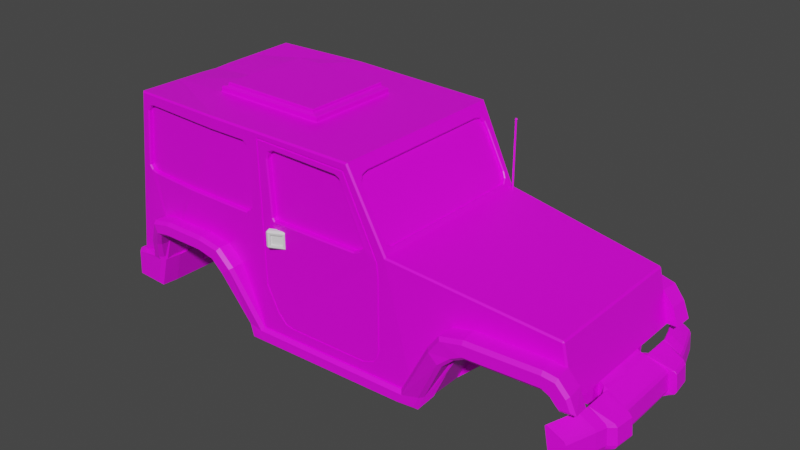 # Source: JeepModel.blend  (saved by Blender 2.91.10; exported with 4.5.12 LTS)
import bpy
from mathutils import Matrix  # noqa: F401  (used for matrix-valued properties, if any)

bpy.ops.wm.read_factory_settings(use_empty=True)
scene = bpy.context.scene
scene.name = 'Scene'

# ---- collections
col_collection = bpy.data.collections.new('Collection'); scene.collection.children.link(col_collection)

# ---- images (referenced by path relative to the original .blend; pixels are not part of the script)
import os
ASSET_DIR = os.environ.get("B2B_ASSET_DIR", "")  # directory of the original .blend (textures are referenced by path, not embedded)
HERE = os.path.dirname(os.path.abspath(__file__))  # packed textures are extracted next to this script under _unpacked/

def load_image(name, relpath, width, height, colorspace="sRGB"):
    """Load a texture the original file referenced (path relative to the .blend, or extracted next to this script)."""
    p = next((c for c in (os.path.join(HERE, relpath), os.path.join(ASSET_DIR, relpath)) if relpath and os.path.exists(c)), "")
    if p:
        img = bpy.data.images.load(p, check_existing=True)
        img.name = name
    else:  # same state as the original file: an image datablock whose file is absent (Cycles renders it pink)
        img = bpy.data.images.new(name, width, height)
        img.source = "FILE"
        img.filepath = "//" + (relpath or name)
    img.colorspace_settings.name = colorspace
    return img
img_green_team_png = load_image('green_team.png', 'green_team.png', 1024, 1024, 'sRGB')
img_material_001_base_color = load_image('Material.001 Base Color', '', 1024, 1024, 'sRGB')

# ---- materials (node trees are filled in below, after node groups)
mat_material = bpy.data.materials.new('Material')
mat_material.alpha_threshold = 0.0
mat_material.use_transparent_shadow = False
mat_material.line_color = (0.0, 0.0, 0.0, 1.0)
mat_material_001 = bpy.data.materials.new('Material.001')
mat_material_001.use_transparent_shadow = False

# ---- material node trees
mat_material.use_nodes = True; mat_material.node_tree.nodes.clear()
_N = mat_material.node_tree.nodes; _L = mat_material.node_tree.links
n0 = _N.new('ShaderNodeOutputMaterial'); n0.name = 'Material Output'; n0.location = (300, 300)
n1 = _N.new('ShaderNodeBsdfPrincipled'); n1.name = 'Principled BSDF'; n1.location = (10, 300)
n1.distribution = 'GGX'
n1.subsurface_method = 'BURLEY'
n1.inputs[2].default_value = 0.4
n1.inputs[3].default_value = 1.45
n1.inputs[27].default_value = (0.0, 0.0, 0.0, 1.0)
n1.inputs[28].default_value = 1.0
n2 = _N.new('ShaderNodeTexImage'); n2.name = 'Image Texture'; n2.location = (-280, 280)
n2.image = img_green_team_png
_L.new(n1.outputs[0], n0.inputs[0])
_L.new(n2.outputs[0], n1.inputs[0])
n0.is_active_output = True
mat_material_001.use_nodes = True; mat_material_001.node_tree.nodes.clear()
_N = mat_material_001.node_tree.nodes; _L = mat_material_001.node_tree.links
n0 = _N.new('ShaderNodeBsdfPrincipled'); n0.name = 'Principled BSDF'; n0.location = (10, 300)
n0.distribution = 'GGX'
n0.subsurface_method = 'BURLEY'
n0.inputs[3].default_value = 1.45
n0.inputs[27].default_value = (0.0, 0.0, 0.0, 1.0)
n0.inputs[28].default_value = 1.0
n1 = _N.new('ShaderNodeOutputMaterial'); n1.name = 'Material Output'; n1.location = (300, 300)
n2 = _N.new('ShaderNodeTexImage'); n2.name = 'Image Texture'; n2.location = (-280, 280)
n2.image = img_material_001_base_color
_L.new(n0.outputs[0], n1.inputs[0])
_L.new(n2.outputs[0], n0.inputs[0])
n1.is_active_output = True

# ---- world
world_world = bpy.data.worlds.new('World'); scene.world = world_world
world_world.use_nodes = True; world_world.node_tree.nodes.clear()
_N = world_world.node_tree.nodes; _L = world_world.node_tree.links
n0 = _N.new('ShaderNodeOutputWorld'); n0.name = 'World Output'; n0.location = (300, 300)
n1 = _N.new('ShaderNodeBackground'); n1.name = 'Background'; n1.location = (10, 300)
n1.inputs[0].default_value = (0.05088, 0.05088, 0.05088, 1.0)
_L.new(n1.outputs[0], n0.inputs[0])
n0.is_active_output = True
world_world.color = (0.05088, 0.05088, 0.05088)
world_world.use_sun_shadow = False
world_world.sun_shadow_jitter_overblur = 0.0

# ---- meshes
me_cube = bpy.data.meshes.new('Cube')
me_cube.from_pydata([(-1.767, 0.5474, 0.1462), (-1.762, 0.0, 0.1462), (1.872, 0.0, -0.1611), (0.3036, 0.0, 0.9262), (0.6674, 0.0, 0.3651), (-0.5167, 0.0, -0.5393), (0.8084, 0.0, -0.5393), (1.846, 0.0, -0.1623), (0.8906, 0.0, -0.5393), (-0.4567, 0.0, -0.5393), (-1.782, 0.35, -0.5868), (1.872, 0.2818, -0.1611), (-1.603, 0.35, 0.9213), (0.3036, 0.3475, 0.9262), (0.6674, 0.3373, 0.3651), (1.104, 0.3163, -0.1445), (1.163, 0.3131, -0.07581), (0.8084, 0.3329, -0.5393), (0.8906, 0.3291, -0.5393), (-0.7118, 0.3568, -0.2331), (-0.5167, 0.357, -0.5393), (-0.8551, 0.357, -0.08153), (-0.7893, 0.3568, -0.126), (1.214, 0.3105, -0.04149), (1.295, 0.3066, -0.02639), (-1.556, 0.3617, -0.5774), (-1.437, 0.3575, -0.1573), (1.739, 0.2865, -0.04149), (-1.409, 0.3577, -0.1079), (1.785, 0.2846, -0.05934), (-1.364, 0.3592, -0.07494), (-1.3, 0.3623, -0.06144), (-0.9853, 0.3581, -0.06835), (1.829, 0.2833, -0.1211), (-0.4567, 0.3567, -0.5393), (1.846, 0.283, -0.1623), (-1.782, 0.35, -0.5379), (-1.782, 0.0, -0.5379), (-1.3, 0.0, -0.3955), (-0.9853, 0.0, -0.3955), (-0.7118, 0.0, -0.4476), (-0.5167, 0.0, -0.5379), (-0.8551, 0.0, -0.3955), (0.8906, 0.0, -0.5379), (1.104, 0.0, -0.3385), (1.163, 0.0, -0.3064), (1.214, 0.0, -0.3064), (1.295, 0.0, -0.3064), (1.739, 0.0, -0.3064), (1.785, 0.0, -0.3385), (1.829, 0.0, -0.3385), (1.846, 0.0, -0.3385), (-0.7893, 0.0, -0.3955), (-1.556, 0.0, -0.5379), (-1.437, 0.0, -0.4476), (-1.409, 0.0, -0.3955), (-1.364, 0.0, -0.3955), (1.163, 0.3131, -0.3064), (0.8906, 0.3291, -0.5379), (-0.5167, 0.357, -0.5379), (-0.7893, 0.3568, -0.3955), (1.214, 0.3105, -0.3064), (1.295, 0.3066, -0.3064), (-1.437, 0.3575, -0.4476), (1.739, 0.2865, -0.3064), (-1.409, 0.3577, -0.3955), (1.785, 0.2846, -0.3385), (-1.364, 0.3592, -0.3955), (-0.9853, 0.3581, -0.3955), (1.829, 0.2833, -0.3385), (1.846, 0.283, -0.3385), (1.104, 0.3163, -0.3385), (-0.7118, 0.3568, -0.4476), (-0.8551, 0.357, -0.3955), (-1.556, 0.3617, -0.5379), (-1.3, 0.3623, -0.3955), (0.3218, 0.0, 0.8336), (0.544, 0.0, 0.3978), (0.3218, 0.5469, 0.8336), (0.328, 0.5994, 0.8215), (0.3424, 0.6217, 0.7932), (0.3692, 0.6277, 0.7407), (0.239, 0.6579, 0.8044), (-0.001962, 0.6637, 0.3398), (0.3386, 0.6509, 0.338), (0.3857, 0.6493, 0.3599), (0.411, 0.6485, 0.3835), (0.4059, 0.6489, 0.4171), (-0.3395, 0.6725, 0.3616), (-0.3261, 0.6722, 0.3414), (0.204, 0.6588, 0.8227), (-0.3042, 0.6721, 0.8395), (-0.3463, 0.6732, 0.821), (-0.3631, 0.6736, 0.7722), (-0.8681, 0.694, 0.8456), (-1.11, 0.694, 0.3378), (-1.568, 0.6779, 0.3881), (-1.548, 0.678, 0.36), (-1.503, 0.6775, 0.3432), (-1.47, 0.6743, 0.8522), (-1.503, 0.6734, 0.841), (-1.527, 0.6732, 0.8046), (-0.585, 0.6825, 0.3306), (-0.5569, 0.6824, 0.3516), (-0.5331, 0.6822, 0.3769), (-0.5387, 0.6848, 0.7919), (-0.5485, 0.6853, 0.8186), (-0.5737, 0.6863, 0.8424), (0.5071, 0.6277, 0.4701), (0.5287, 0.6176, 0.4277), (0.5431, 0.5853, 0.3994), (0.24, 0.6884, 0.8042), (0.2445, 0.6964, 0.8123), (-0.004963, 0.7025, 0.3314), (-0.0009899, 0.6942, 0.3396), (0.3396, 0.6814, 0.3379), (0.3416, 0.6894, 0.3297), (0.3867, 0.6798, 0.3598), (0.3916, 0.6877, 0.3529), (0.4119, 0.679, 0.3834), (0.4209, 0.6868, 0.3803), (0.4157, 0.6872, 0.4149), (0.4069, 0.6794, 0.417), (-0.3463, 0.7114, 0.3588), (-0.3386, 0.703, 0.3615), (-0.3251, 0.7027, 0.3413), (-0.3292, 0.711, 0.3331), (0.205, 0.6893, 0.8225), (0.2093, 0.6974, 0.8306), (-0.3032, 0.7026, 0.8394), (-0.3045, 0.7109, 0.8476), (-0.3453, 0.7037, 0.8209), (-0.3516, 0.7121, 0.8269), (-0.3621, 0.7041, 0.7721), (-0.3701, 0.7125, 0.7732), (-0.8644, 0.7245, 0.8538), (-0.8683, 0.7163, 0.8457), (-1.11, 0.7163, 0.3378), (-1.114, 0.7245, 0.3297), (-1.577, 0.7085, 0.3859), (-1.568, 0.7002, 0.3881), (-1.548, 0.7003, 0.3601), (-1.554, 0.7087, 0.3533), (-1.504, 0.6999, 0.3432), (-1.505, 0.7068, 0.3352), (-1.47, 0.6966, 0.8523), (-1.471, 0.7047, 0.8605), (-1.504, 0.6957, 0.841), (-1.509, 0.7036, 0.8479), (-1.527, 0.6955, 0.8046), (-1.535, 0.7034, 0.8074), (-0.5851, 0.7048, 0.3306), (-0.5824, 0.7128, 0.3224), (-0.557, 0.7047, 0.3517), (-0.5516, 0.7128, 0.3455), (-0.5332, 0.7046, 0.3769), (-0.525, 0.7126, 0.3737), (-0.5388, 0.7071, 0.792), (-0.5307, 0.7149, 0.7935), (-0.5486, 0.7077, 0.8186), (-0.5416, 0.7157, 0.8233), (-0.5738, 0.7086, 0.8424), (-0.5706, 0.7168, 0.8506), (0.5688, 0.5877, 0.4059), (0.5609, 0.5853, 0.4085), (0.553, 0.623, 0.4368), (0.5465, 0.6176, 0.4368), (0.5304, 0.6336, 0.4813), (0.5249, 0.6277, 0.4792), (0.392, 0.6336, 0.7527), (0.387, 0.6277, 0.7498), (0.3644, 0.6273, 0.8068), (0.3602, 0.6217, 0.8023), (0.3487, 0.603, 0.8377), (0.3458, 0.5994, 0.8305), (0.3422, 0.5477, 0.8505), (0.3396, 0.5469, 0.8426), (0.5696, 0.0, 0.4043), (0.5618, -7.326e-11, 0.4068), (0.3396, 0.0, 0.8426), (0.3422, -2.554e-15, 0.8505), (0.6674, 0.5715, 0.3651), (0.5778, 0.6747, 0.3655), (-1.3, 0.7137, -0.06144), (-1.295, 0.7245, -0.05005), (-1.571, 0.7003, 0.9253), (-1.585, 0.6895, 0.9232), (-1.581, 0.6889, 0.9356), (-1.787, 0.6895, -0.587), (-1.77, 0.7011, -0.5754), (0.3036, 0.6837, 0.9262), (0.2977, 0.6952, 0.915), (-0.5108, 0.7138, -0.5285), (-0.5167, 0.7031, -0.5393), (0.8057, 0.666, -0.5285), (0.8084, 0.655, -0.5393), (-0.8328, 0.7133, 0.941), (-0.8281, 0.7245, 0.9302), (-1.62, 0.5661, 0.912), (-1.632, 0.5474, 0.8957), (-1.617, 0.1294, 0.912), (-1.627, -3.565e-10, 0.8957), (-1.614, 0.0, 0.9073), (1.692, 0.477, 0.2356), (1.788, 0.5528, 0.2132), (1.777, 0.5647, 0.214), (1.788, 0.0, 0.2132), (1.692, 0.0, 0.2356), (-1.564, 0.7221, -0.5669), (-1.556, 0.7126, -0.5774), (1.859, 0.5646, -0.1508), (1.872, 0.5528, -0.1611), (1.095, 0.6334, -0.1383), (1.104, 0.6218, -0.1445), (1.156, 0.6268, -0.06763), (1.163, 0.6154, -0.07581), (1.21, 0.6212, -0.03125), (1.214, 0.6101, -0.04149), (1.294, 0.6129, -0.01553), (1.295, 0.6023, -0.02639), (1.741, 0.5725, -0.03073), (1.739, 0.5622, -0.04149), (1.792, 0.5685, -0.05039), (1.785, 0.5584, -0.05934), (1.839, 0.5657, -0.1159), (1.829, 0.5558, -0.1211), (1.853, 0.5651, -0.1511), (1.846, 0.5551, -0.1623), (-0.9928, 0.7165, -0.0567), (-0.9853, 0.7054, -0.06835), (-0.8514, 0.7137, -0.07103), (-0.8551, 0.7031, -0.08153), (-0.7816, 0.7135, -0.1181), (-0.7893, 0.7028, -0.126), (-0.7118, 0.7028, -0.2331), (-0.7029, 0.7135, -0.227), (-1.447, 0.7136, -0.1531), (-1.437, 0.7041, -0.1573), (-1.417, 0.7141, -0.1006), (-1.409, 0.7045, -0.1079), (-1.37, 0.7174, -0.06592), (-1.364, 0.7076, -0.07494), (0.8906, 0.6473, -0.5393), (0.8842, 0.6586, -0.5285), (-0.4511, 0.7132, -0.5285), (-0.4567, 0.7025, -0.5393), (1.788, 0.2818, 0.2132), (1.692, 0.2823, 0.2356), (-0.2598, 0.7097, 0.9223), (-0.2597, 0.6984, 0.9336), (-1.143, 0.0, 0.947), (-1.149, 0.0, 0.9405), (-1.143, 0.3623, 0.947), (-1.149, 0.3683, 0.9409), (-0.2537, 0.0, 0.9335), (-0.2596, 0.0, 0.9396), (-0.2596, 0.3549, 0.9396), (-0.2537, 0.3608, 0.9335), (-1.136, 0.3596, 0.9815), (-1.143, 0.3623, 0.974), (-1.136, 0.0, 0.9815), (-1.143, 0.0, 0.974), (-0.2592, 0.0, 0.9666), (-0.2656, 0.0, 0.9742), (-0.2656, 0.3523, 0.9742), (-0.2592, 0.3549, 0.9666), (-1.095, 0.3425, 0.9967), (-1.101, 0.3452, 0.9892), (-1.095, 0.0, 0.9967), (-1.101, 0.0, 0.9892), (-0.3004, 0.0, 0.9826), (-0.3068, 0.0, 0.9901), (-0.3068, 0.3359, 0.9901), (-0.3003, 0.3385, 0.9826), (-1.089, 0.3364, 1.014), (-1.095, 0.3425, 1.008), (-1.089, 0.0, 1.014), (-1.095, 0.0, 1.008), (-0.3067, 0.0, 1.001), (-0.3126, 0.0, 1.007), (-0.3126, 0.33, 1.007), (-0.3067, 0.3359, 1.001), (0.5346, 0.6711, -0.3117), (0.5239, 0.6716, 0.2189), (0.5363, 0.6711, 0.2195), (0.5138, 0.6725, 0.3199), (0.5262, 0.6715, 0.3204), (-0.3476, 0.7056, -0.3287), (-0.3405, 0.7054, -0.3151), (0.2695, 0.6907, 0.861), (0.2763, 0.6905, 0.874), (-0.4346, 0.7087, 0.8855), (-0.4472, 0.7091, 0.899), (-0.4285, 0.7075, -0.1626), (-0.4162, 0.7072, -0.1597), (0.2765, 0.6957, 0.874), (0.2697, 0.6958, 0.861), (-0.3403, 0.7106, -0.3151), (-0.3474, 0.7107, -0.3288), (-0.4283, 0.7126, -0.1626), (-0.416, 0.7124, -0.1597), (-0.4343, 0.7139, 0.8854), (-0.447, 0.7142, 0.899), (0.514, 0.6776, 0.3199), (0.5264, 0.6766, 0.3204), (0.5241, 0.6768, 0.2189), (0.5365, 0.6762, 0.2195), (0.5224, 0.6767, -0.3101), (0.5348, 0.6762, -0.3117), (0.5095, 0.6771, -0.3602), (0.5208, 0.6767, -0.3659), (0.4743, 0.6784, -0.4034), (0.4819, 0.6782, -0.4137), (0.4012, 0.6812, -0.4326), (0.4036, 0.6811, -0.445), (-0.2126, 0.7043, -0.4276), (-0.2143, 0.7043, -0.4399), (-0.2656, 0.7064, -0.4131), (-0.2724, 0.7064, -0.4241), (-0.3244, 0.7095, -0.3478), (-0.3348, 0.7103, -0.3548), (0.5222, 0.6715, -0.3101), (0.5206, 0.6716, -0.3659), (0.5093, 0.672, -0.3602), (0.4817, 0.673, -0.4136), (0.4741, 0.6733, -0.4033), (0.4034, 0.676, -0.445), (0.401, 0.6761, -0.4326), (-0.2145, 0.6992, -0.4399), (-0.2128, 0.6992, -0.4276), (-0.2726, 0.7013, -0.4241), (-0.2658, 0.7013, -0.4131), (-0.335, 0.7051, -0.3548), (-0.3246, 0.7044, -0.3478), (-1.703, 0.5452, 0.3332), (-1.612, 0.5452, 0.8371), (-1.701, 0.0, 0.3159), (-1.608, 0.0, 0.8298), (-1.602, 0.581, 0.8356), (-1.695, 0.5756, 0.3306), (-1.681, 0.6005, 0.3367), (-1.663, 0.6254, 0.3673), (-1.593, 0.6334, 0.7976), (-1.594, 0.6138, 0.8245), (-1.735, 0.5474, 0.327), (-1.724, 0.5468, 0.3349), (-1.633, 0.5468, 0.8388), (-1.64, 0.5474, 0.8481), (-1.722, -5.774e-11, 0.3176), (-1.733, 2.91e-11, 0.3098), (-1.637, -3.304e-10, 0.8408), (-1.629, -3.201e-10, 0.8315), (-1.63, 0.5844, 0.8466), (-1.623, 0.5826, 0.8373), (-1.716, 0.5772, 0.3323), (-1.73, 0.5803, 0.326), (-1.702, 0.6021, 0.3384), (-1.71, 0.6073, 0.3312), (-1.684, 0.627, 0.369), (-1.69, 0.6354, 0.3659), (-1.614, 0.635, 0.7994), (-1.621, 0.6441, 0.8026), (-1.621, 0.621, 0.8341), (-1.615, 0.6154, 0.8262), (0.5842, 0.3373, 0.3756), (0.5842, 0.0, 0.3756), (0.5842, 0.6633, 0.3756), (1.775, 0.5534, 0.2251), (1.775, 0.2823, 0.2251), (1.775, 0.0, 0.2251)], [], [(198, 200, 12, 187), (196, 187, 12, 253), (127, 111, 82, 90), (136, 161, 107, 94), (111, 122, 87, 82), (36, 188, 10), (209, 25, 10, 188), (2, 11, 246, 206), (181, 14, 247, 203), (253, 12, 200, 202, 251), (0, 188, 1), (11, 211, 204, 246), (209, 237, 26, 25), (26, 28, 65, 63), (17, 18, 8, 6), (27, 29, 66, 64), (28, 30, 67, 65), (35, 7, 51, 70), (31, 32, 68, 75), (32, 21, 73, 68), (20, 5, 41, 59), (15, 16, 57, 71), (29, 33, 69, 66), (1, 188, 36), (30, 31, 75, 67), (8, 18, 58, 43), (19, 20, 59, 72), (21, 22, 60, 73), (33, 35, 70, 69), (20, 34, 9, 5), (16, 23, 61, 57), (18, 15, 71, 58), (34, 17, 6, 9), (242, 213, 15, 18), (22, 19, 72, 60), (258, 260, 269, 267), (2, 7, 35, 11), (195, 242, 18, 17), (213, 215, 16, 15), (229, 231, 21, 32), (245, 195, 17, 34), (249, 196, 253, 257), (225, 227, 35, 33), (231, 233, 22, 21), (197, 135, 146, 148, 150, 139, 142, 144, 138, 184, 240, 238, 236, 208, 189, 185), (1, 36, 37), (223, 225, 33, 29), (239, 241, 30, 28), (221, 223, 29, 27), (11, 35, 227, 211), (219, 221, 27, 24), (237, 239, 28, 26), (217, 219, 24, 23), (233, 234, 19, 22), (193, 245, 34, 20), (256, 252, 259, 265), (215, 217, 23, 16), (296, 303, 305, 307, 309, 311, 313, 315, 317, 319, 297, 113, 116, 118, 120, 121, 112), (345, 348, 336, 334), (351, 346, 335, 337), (14, 4, 207, 247), (71, 57, 45, 44), (72, 59, 41, 40), (73, 60, 52, 42), (57, 61, 46, 45), (60, 72, 40, 52), (61, 62, 47, 46), (74, 63, 54, 53), (62, 64, 48, 47), (63, 65, 55, 54), (64, 66, 49, 48), (65, 67, 56, 55), (75, 68, 39, 38), (68, 73, 42, 39), (66, 69, 50, 49), (67, 75, 38, 56), (69, 70, 51, 50), (58, 71, 44, 43), (74, 53, 37, 36), (24, 27, 64, 62), (10, 25, 74, 36), (25, 26, 63, 74), (23, 24, 62, 61), (210, 226, 224, 222, 220, 218, 216, 214, 212, 243, 194, 182, 205), (172, 174, 79, 80), (166, 168, 108, 109), (234, 193, 20, 19), (255, 256, 265, 262), (266, 268, 277, 275), (190, 249, 257, 13), (13, 257, 254, 3), (280, 274, 276, 279), (263, 264, 273, 270), (264, 258, 267, 273), (271, 272, 281, 278), (272, 266, 275, 281), (129, 127, 90, 91), (183, 229, 32, 31), (119, 117, 85, 86), (131, 129, 91, 92), (124, 133, 93, 88), (122, 119, 86, 87), (133, 131, 92, 93), (117, 115, 84, 85), (125, 124, 88, 89), (241, 183, 31, 30), (114, 125, 89, 83), (115, 114, 83, 84), (161, 159, 106, 107), (137, 143, 98, 95), (149, 147, 100, 101), (153, 151, 102, 103), (145, 136, 94, 99), (143, 141, 97, 98), (141, 140, 96, 97), (140, 149, 101, 96), (155, 153, 103, 104), (147, 145, 99, 100), (157, 155, 104, 105), (151, 137, 95, 102), (159, 157, 105, 106), (176, 179, 76, 78), (178, 164, 110, 77), (170, 172, 80, 81), (168, 170, 81, 108), (174, 176, 78, 79), (114, 115, 116, 113), (115, 117, 118, 116), (117, 119, 120, 118), (119, 122, 121, 120), (122, 111, 112, 121), (124, 125, 126, 123), (125, 114, 113, 126), (111, 127, 128, 112), (127, 129, 130, 128), (129, 131, 132, 130), (131, 133, 134, 132), (133, 124, 123, 134), (140, 141, 142, 139), (141, 143, 144, 142), (143, 137, 138, 144), (136, 145, 146, 135), (145, 147, 148, 146), (147, 149, 150, 148), (149, 140, 139, 150), (137, 151, 152, 138), (151, 153, 154, 152), (153, 155, 156, 154), (155, 157, 158, 156), (157, 159, 160, 158), (159, 161, 162, 160), (161, 136, 135, 162), (366, 190, 13, 3, 180, 175, 173, 171, 169, 167, 165, 163, 177, 365, 364), (164, 178, 177, 163), (166, 164, 163, 165), (168, 166, 165, 167), (170, 168, 167, 169), (172, 170, 169, 171), (174, 172, 171, 173), (176, 174, 173, 175), (179, 176, 175, 180), (164, 166, 109, 110), (185, 186, 187), (200, 201, 202), (367, 204, 205), (184, 228, 229, 183), (249, 190, 191, 248), (235, 192, 193, 234), (187, 196, 197, 185), (209, 188, 189, 208), (190, 366, 182, 191), (185, 189, 188, 186), (198, 187, 186, 199), (200, 198, 199, 201), (366, 367, 205, 182), (228, 230, 231, 229), (192, 244, 245, 193), (368, 369, 206, 246), (204, 211, 210, 205), (243, 212, 213, 242), (212, 214, 215, 213), (214, 216, 217, 215), (216, 218, 219, 217), (218, 220, 221, 219), (220, 222, 223, 221), (222, 224, 225, 223), (224, 226, 227, 225), (226, 210, 211, 227), (230, 232, 233, 231), (232, 235, 234, 233), (208, 236, 237, 209), (236, 238, 239, 237), (238, 240, 241, 239), (240, 184, 183, 241), (244, 194, 195, 245), (194, 243, 242, 195), (367, 368, 246, 204), (196, 249, 248, 197), (297, 300, 301, 296, 112, 128, 130, 132, 134, 123, 126, 113), (253, 251, 250, 252), (267, 269, 268, 266), (252, 256, 257, 253), (256, 255, 254, 257), (259, 261, 260, 258), (258, 264, 265, 259), (264, 263, 262, 265), (266, 272, 273, 267), (272, 271, 270, 273), (275, 277, 276, 274), (274, 280, 281, 275), (280, 279, 278, 281), (252, 250, 261, 259), (191, 295, 302, 299, 298, 244, 192, 235, 232, 230, 228, 184, 138, 152, 154, 156, 158, 160, 162, 135, 197, 248), (293, 292, 291, 294), (301, 300, 294, 291), (312, 314, 326, 324), (295, 304, 286, 290), (311, 309, 323, 325), (300, 297, 288, 294), (316, 318, 330, 328), (306, 308, 282, 284), (299, 302, 292, 293), (297, 319, 333, 288), (298, 299, 293, 287), (315, 313, 327, 329), (305, 303, 285, 283), (320, 298, 287, 332), (194, 244, 298, 320, 318, 316, 314, 312, 310, 308, 306, 304, 295, 191, 182), (292, 290, 289, 291), (287, 293, 294, 288), (290, 286, 285, 289), (286, 284, 283, 285), (284, 282, 321, 283), (282, 322, 323, 321), (322, 324, 325, 323), (324, 326, 327, 325), (326, 328, 329, 327), (328, 330, 331, 329), (330, 332, 333, 331), (332, 287, 288, 333), (307, 305, 283, 321), (317, 315, 329, 331), (302, 295, 290, 292), (308, 310, 322, 282), (318, 320, 332, 330), (303, 296, 289, 285), (313, 311, 325, 327), (304, 306, 284, 286), (314, 316, 328, 326), (296, 301, 291, 289), (309, 307, 321, 323), (319, 317, 331, 333), (310, 312, 324, 322), (360, 358, 341, 342), (356, 354, 339, 340), (186, 188, 0, 344, 355, 357, 359, 361, 362, 352, 347, 199), (353, 363, 343, 338), (346, 353, 338, 335), (363, 360, 342, 343), (199, 347, 350, 201), (354, 345, 334, 339), (358, 356, 340, 341), (353, 346, 347, 352), (345, 354, 355, 344), (354, 356, 357, 355), (356, 358, 359, 357), (358, 360, 361, 359), (360, 363, 362, 361), (363, 353, 352, 362), (346, 351, 350, 347), (348, 345, 344, 349), (349, 344, 0, 1), (4, 14, 364, 365), (181, 203, 367, 366), (247, 207, 369, 368), (203, 247, 368, 367), (14, 181, 366, 364)])
_uv = me_cube.uv_layers.new(name='UVMap')
_uv.uv.foreach_set('vector', [0.1786, 0.4974, 0.1786, 0.4974, 0.1786, 0.4974, 0.1786, 0.4974, 0.1786, 0.4974, 0.1786, 0.4974, 0.1786, 0.4974, 0.1786, 0.4974, 0.1786, 0.4974, 0.1786, 0.4974, 0.1786, 0.4974, 0.1786, 0.4974, 0.1786, 0.4974, 0.1786, 0.4974, 0.1786, 0.4974, 0.1786, 0.4974, 0.1786, 0.4974, 0.1786, 0.4974, 0.1786, 0.4974, 0.1786, 0.4974, 0.1786, 0.4974, 0.1786, 0.4974, 0.1786, 0.4974, 0.1786, 0.4974, 0.1786, 0.4974, 0.1786, 0.4974, 0.1786, 0.4974, 0.1786, 0.4974, 0.1786, 0.4974, 0.1786, 0.4974, 0.1786, 0.4974, 0.1786, 0.4974, 0.1786, 0.4974, 0.1786, 0.4974, 0.1786, 0.4974, 0.1786, 0.4974, 0.1786, 0.4974, 0.1786, 0.4974, 0.1786, 0.4974, 0.1786, 0.4974, 0.1786, 0.4974, 0.1786, 0.4974, 0.1786, 0.4974, 0.1786, 0.4974, 0.1786, 0.4974, 0.1786, 0.4974, 0.1786, 0.4974, 0.1786, 0.4974, 0.1786, 0.4974, 0.1786, 0.4974, 0.1786, 0.4974, 0.1786, 0.4974, 0.1786, 0.4974, 0.1786, 0.4974, 0.1786, 0.4974, 0.1786, 0.4974, 0.1786, 0.4974, 0.1786, 0.4974, 0.1786, 0.4974, 0.1786, 0.4974, 0.1786, 0.4974, 0.1786, 0.4974, 0.1786, 0.4974, 0.1786, 0.4974, 0.1786, 0.4974, 0.1786, 0.4974, 0.1786, 0.4974, 0.1786, 0.4974, 0.1786, 0.4974, 0.1786, 0.4974, 0.1786, 0.4974, 0.1786, 0.4974, 0.1786, 0.4974, 0.1786, 0.4974, 0.1786, 0.4974, 0.1786, 0.4974, 0.1786, 0.4974, 0.1786, 0.4974, 0.1786, 0.4974, 0.1786, 0.4974, 0.1786, 0.4974, 0.1786, 0.4974, 0.1786, 0.4974, 0.1786, 0.4974, 0.1786, 0.4974, 0.1786, 0.4974, 0.1786, 0.4974, 0.1786, 0.4974, 0.1786, 0.4974, 0.1786, 0.4974, 0.1786, 0.4974, 0.1786, 0.4974, 0.1786, 0.4974, 0.1786, 0.4974, 0.1786, 0.4974, 0.1786, 0.4974, 0.1786, 0.4974, 0.1786, 0.4974, 0.1786, 0.4974, 0.1786, 0.4974, 0.1786, 0.4974, 0.1786, 0.4974, 0.1786, 0.4974, 0.1786, 0.4974, 0.1786, 0.4974, 0.1786, 0.4974, 0.1786, 0.4974, 0.1786, 0.4974, 0.1786, 0.4974, 0.1786, 0.4974, 0.1786, 0.4974, 0.1786, 0.4974, 0.1786, 0.4974, 0.1786, 0.4974, 0.1786, 0.4974, 0.1786, 0.4974, 0.1786, 0.4974, 0.1786, 0.4974, 0.1786, 0.4974, 0.1786, 0.4974, 0.1786, 0.4974, 0.1786, 0.4974, 0.1786, 0.4974, 0.1786, 0.4974, 0.1786, 0.4974, 0.1786, 0.4974, 0.1786, 0.4974, 0.1786, 0.4974, 0.1786, 0.4974, 0.1786, 0.4974, 0.1786, 0.4974, 0.1786, 0.4974, 0.1786, 0.4974, 0.1786, 0.4974, 0.1786, 0.4974, 0.1786, 0.4974, 0.1786, 0.4974, 0.1786, 0.4974, 0.514, 0.5086, 0.514, 0.5086, 0.514, 0.5086, 0.514, 0.5086, 0.1786, 0.4974, 0.1786, 0.4974, 0.1786, 0.4974, 0.1786, 0.4974, 0.1786, 0.4974, 0.1786, 0.4974, 0.1786, 0.4974, 0.1786, 0.4974, 0.1786, 0.4974, 0.1786, 0.4974, 0.1786, 0.4974, 0.1786, 0.4974, 0.1786, 0.4974, 0.1786, 0.4974, 0.1786, 0.4974, 0.1786, 0.4974, 0.1786, 0.4974, 0.1786, 0.4974, 0.1786, 0.4974, 0.1786, 0.4974, 0.1786, 0.4974, 0.1786, 0.4974, 0.1786, 0.4974, 0.1786, 0.4974, 0.1786, 0.4974, 0.1786, 0.4974, 0.1786, 0.4974, 0.1786, 0.4974, 0.1786, 0.4974, 0.1786, 0.4974, 0.1786, 0.4974, 0.1786, 0.4974, 0.1786, 0.4974, 0.1786, 0.4974, 0.1786, 0.4974, 0.1786, 0.4974, 0.1786, 0.4974, 0.1786, 0.4974, 0.1786, 0.4974, 0.1786, 0.4974, 0.1786, 0.4974, 0.1786, 0.4974, 0.1786, 0.4974, 0.1786, 0.4974, 0.1786, 0.4974, 0.1786, 0.4974, 0.1786, 0.4974, 0.1786, 0.4974, 0.1786, 0.4974, 0.1786, 0.4974, 0.1786, 0.4974, 0.1786, 0.4974, 0.1786, 0.4974, 0.1786, 0.4974, 0.1786, 0.4974, 0.1786, 0.4974, 0.1786, 0.4974, 0.1786, 0.4974, 0.1786, 0.4974, 0.1786, 0.4974, 0.1786, 0.4974, 0.1786, 0.4974, 0.1786, 0.4974, 0.1786, 0.4974, 0.1786, 0.4974, 0.1786, 0.4974, 0.1786, 0.4974, 0.1786, 0.4974, 0.1786, 0.4974, 0.1786, 0.4974, 0.1786, 0.4974, 0.1786, 0.4974, 0.1786, 0.4974, 0.1786, 0.4974, 0.1786, 0.4974, 0.1786, 0.4974, 0.1786, 0.4974, 0.1786, 0.4974, 0.1786, 0.4974, 0.1786, 0.4974, 0.1786, 0.4974, 0.1786, 0.4974, 0.1786, 0.4974, 0.1786, 0.4974, 0.1786, 0.4974, 0.1786, 0.4974, 0.1786, 0.4974, 0.514, 0.5086, 0.514, 0.5086, 0.514, 0.5086, 0.514, 0.5086, 0.1786, 0.4974, 0.1786, 0.4974, 0.1786, 0.4974, 0.1786, 0.4974, 0.1786, 0.4974, 0.1786, 0.4974, 0.1786, 0.4974, 0.1786, 0.4974, 0.1786, 0.4974, 0.1786, 0.4974, 0.1786, 0.4974, 0.1786, 0.4974, 0.1786, 0.4974, 0.1786, 0.4974, 0.1786, 0.4974, 0.1786, 0.4974, 0.1786, 0.4974, 0.1786, 0.4974, 0.1786, 0.4974, 0.1786, 0.4974, 0.1786, 0.4974, 0.1786, 0.4974, 0.1786, 0.4974, 0.1786, 0.4974, 0.1786, 0.4974, 0.1786, 0.4974, 0.1786, 0.4974, 0.1786, 0.4974, 0.1786, 0.4974, 0.1786, 0.4974, 0.1786, 0.4974, 0.1786, 0.4974, 0.1786, 0.4974, 0.1786, 0.4974, 0.1786, 0.4974, 0.1786, 0.4974, 0.1786, 0.4974, 0.1786, 0.4974, 0.1786, 0.4974, 0.1786, 0.4974, 0.1786, 0.4974, 0.1786, 0.4974, 0.1786, 0.4974, 0.1786, 0.4974, 0.1786, 0.4974, 0.1786, 0.4974, 0.1786, 0.4974, 0.1786, 0.4974, 0.1786, 0.4974, 0.1786, 0.4974, 0.1786, 0.4974, 0.1786, 0.4974, 0.1786, 0.4974, 0.1786, 0.4974, 0.1786, 0.4974, 0.1786, 0.4974, 0.1786, 0.4974, 0.1786, 0.4974, 0.1786, 0.4974, 0.1786, 0.4974, 0.1786, 0.4974, 0.1786, 0.4974, 0.1786, 0.4974, 0.1786, 0.4974, 0.1786, 0.4974, 0.1786, 0.4974, 0.1786, 0.4974, 0.1786, 0.4974, 0.1786, 0.4974, 0.1786, 0.4974, 0.1786, 0.4974, 0.1786, 0.4974, 0.1786, 0.4974, 0.1786, 0.4974, 0.1786, 0.4974, 0.1786, 0.4974, 0.1786, 0.4974, 0.1786, 0.4974, 0.1786, 0.4974, 0.1786, 0.4974, 0.1786, 0.4974, 0.1786, 0.4974, 0.1786, 0.4974, 0.1786, 0.4974, 0.1786, 0.4974, 0.1786, 0.4974, 0.1786, 0.4974, 0.1786, 0.4974, 0.1786, 0.4974, 0.1786, 0.4974, 0.1786, 0.4974, 0.1786, 0.4974, 0.1786, 0.4974, 0.1786, 0.4974, 0.1786, 0.4974, 0.1786, 0.4974, 0.1786, 0.4974, 0.1786, 0.4974, 0.1786, 0.4974, 0.1786, 0.4974, 0.1786, 0.4974, 0.1786, 0.4974, 0.1786, 0.4974, 0.1786, 0.4974, 0.1786, 0.4974, 0.1786, 0.4974, 0.1786, 0.4974, 0.1786, 0.4974, 0.1786, 0.4974, 0.1786, 0.4974, 0.1786, 0.4974, 0.1786, 0.4974, 0.1786, 0.4974, 0.1786, 0.4974, 0.1786, 0.4974, 0.1786, 0.4974, 0.1786, 0.4974, 0.1786, 0.4974, 0.1786, 0.4974, 0.1786, 0.4974, 0.1786, 0.4974, 0.1786, 0.4974, 0.1786, 0.4974, 0.1786, 0.4974, 0.1786, 0.4974, 0.1786, 0.4974, 0.1786, 0.4974, 0.1786, 0.4974, 0.1786, 0.4974, 0.1786, 0.4974, 0.1786, 0.4974, 0.1786, 0.4974, 0.1786, 0.4974, 0.1786, 0.4974, 0.1786, 0.4974, 0.1786, 0.4974, 0.1786, 0.4974, 0.1786, 0.4974, 0.1786, 0.4974, 0.1786, 0.4974, 0.1786, 0.4974, 0.1786, 0.4974, 0.1786, 0.4974, 0.1786, 0.4974, 0.1786, 0.4974, 0.1786, 0.4974, 0.514, 0.5086, 0.514, 0.5086, 0.514, 0.5086, 0.514, 0.5086, 0.514, 0.5086, 0.514, 0.5086, 0.514, 0.5086, 0.514, 0.5086, 0.1786, 0.4974, 0.1786, 0.4974, 0.1786, 0.4974, 0.1786, 0.4974, 0.1786, 0.4974, 0.1786, 0.4974, 0.1786, 0.4974, 0.1786, 0.4974, 0.514, 0.5086, 0.514, 0.5086, 0.514, 0.5086, 0.514, 0.5086, 0.514, 0.5086, 0.514, 0.5086, 0.514, 0.5086, 0.514, 0.5086, 0.514, 0.5086, 0.514, 0.5086, 0.514, 0.5086, 0.514, 0.5086, 0.514, 0.5086, 0.514, 0.5086, 0.514, 0.5086, 0.514, 0.5086, 0.514, 0.5086, 0.514, 0.5086, 0.514, 0.5086, 0.514, 0.5086, 0.1786, 0.4974, 0.1786, 0.4974, 0.1786, 0.4974, 0.1786, 0.4974, 0.1786, 0.4974, 0.1786, 0.4974, 0.1786, 0.4974, 0.1786, 0.4974, 0.1786, 0.4974, 0.1786, 0.4974, 0.1786, 0.4974, 0.1786, 0.4974, 0.1786, 0.4974, 0.1786, 0.4974, 0.1786, 0.4974, 0.1786, 0.4974, 0.1786, 0.4974, 0.1786, 0.4974, 0.1786, 0.4974, 0.1786, 0.4974, 0.1786, 0.4974, 0.1786, 0.4974, 0.1786, 0.4974, 0.1786, 0.4974, 0.1786, 0.4974, 0.1786, 0.4974, 0.1786, 0.4974, 0.1786, 0.4974, 0.1786, 0.4974, 0.1786, 0.4974, 0.1786, 0.4974, 0.1786, 0.4974, 0.1786, 0.4974, 0.1786, 0.4974, 0.1786, 0.4974, 0.1786, 0.4974, 0.1786, 0.4974, 0.1786, 0.4974, 0.1786, 0.4974, 0.1786, 0.4974, 0.1786, 0.4974, 0.1786, 0.4974, 0.1786, 0.4974, 0.1786, 0.4974, 0.1786, 0.4974, 0.1786, 0.4974, 0.1786, 0.4974, 0.1786, 0.4974, 0.1786, 0.4974, 0.1786, 0.4974, 0.1786, 0.4974, 0.1786, 0.4974, 0.1786, 0.4974, 0.1786, 0.4974, 0.1786, 0.4974, 0.1786, 0.4974, 0.1786, 0.4974, 0.1786, 0.4974, 0.1786, 0.4974, 0.1786, 0.4974, 0.1786, 0.4974, 0.1786, 0.4974, 0.1786, 0.4974, 0.1786, 0.4974, 0.1786, 0.4974, 0.1786, 0.4974, 0.1786, 0.4974, 0.1786, 0.4974, 0.1786, 0.4974, 0.1786, 0.4974, 0.1786, 0.4974, 0.1786, 0.4974, 0.1786, 0.4974, 0.1786, 0.4974, 0.1786, 0.4974, 0.1786, 0.4974, 0.1786, 0.4974, 0.1786, 0.4974, 0.1786, 0.4974, 0.1786, 0.4974, 0.1786, 0.4974, 0.1786, 0.4974, 0.1786, 0.4974, 0.1786, 0.4974, 0.1786, 0.4974, 0.1786, 0.4974, 0.1786, 0.4974, 0.1786, 0.4974, 0.1786, 0.4974, 0.1786, 0.4974, 0.1786, 0.4974, 0.1786, 0.4974, 0.1786, 0.4974, 0.1786, 0.4974, 0.1786, 0.4974, 0.1786, 0.4974, 0.1786, 0.4974, 0.1786, 0.4974, 0.1786, 0.4974, 0.1786, 0.4974, 0.1786, 0.4974, 0.1786, 0.4974, 0.1786, 0.4974, 0.1786, 0.4974, 0.1786, 0.4974, 0.1786, 0.4974, 0.1786, 0.4974, 0.1786, 0.4974, 0.1786, 0.4974, 0.1786, 0.4974, 0.1786, 0.4974, 0.1786, 0.4974, 0.1786, 0.4974, 0.1786, 0.4974, 0.1786, 0.4974, 0.1786, 0.4974, 0.1786, 0.4974, 0.1786, 0.4974, 0.1786, 0.4974, 0.1786, 0.4974, 0.1786, 0.4974, 0.1786, 0.4974, 0.1786, 0.4974, 0.1786, 0.4974, 0.1786, 0.4974, 0.1786, 0.4974, 0.1786, 0.4974, 0.1786, 0.4974, 0.1786, 0.4974, 0.1786, 0.4974, 0.1786, 0.4974, 0.1786, 0.4974, 0.1786, 0.4974, 0.1786, 0.4974, 0.1786, 0.4974, 0.1786, 0.4974, 0.1786, 0.4974, 0.1786, 0.4974, 0.1786, 0.4974, 0.1786, 0.4974, 0.1786, 0.4974, 0.1786, 0.4974, 0.1786, 0.4974, 0.1786, 0.4974, 0.1786, 0.4974, 0.1786, 0.4974, 0.1786, 0.4974, 0.1786, 0.4974, 0.1786, 0.4974, 0.1786, 0.4974, 0.1786, 0.4974, 0.1786, 0.4974, 0.1786, 0.4974, 0.1786, 0.4974, 0.1786, 0.4974, 0.1786, 0.4974, 0.1786, 0.4974, 0.1786, 0.4974, 0.1786, 0.4974, 0.1786, 0.4974, 0.1786, 0.4974, 0.1786, 0.4974, 0.1786, 0.4974, 0.1786, 0.4974, 0.1786, 0.4974, 0.1786, 0.4974, 0.1786, 0.4974, 0.1786, 0.4974, 0.1786, 0.4974, 0.1786, 0.4974, 0.1786, 0.4974, 0.1786, 0.4974, 0.1786, 0.4974, 0.1786, 0.4974, 0.1786, 0.4974, 0.1786, 0.4974, 0.1786, 0.4974, 0.1786, 0.4974, 0.1786, 0.4974, 0.1786, 0.4974, 0.1786, 0.4974, 0.1786, 0.4974, 0.1786, 0.4974, 0.1786, 0.4974, 0.1786, 0.4974, 0.1786, 0.4974, 0.1786, 0.4974, 0.1786, 0.4974, 0.1786, 0.4974, 0.1786, 0.4974, 0.1786, 0.4974, 0.1786, 0.4974, 0.1786, 0.4974, 0.1786, 0.4974, 0.1786, 0.4974, 0.1786, 0.4974, 0.1786, 0.4974, 0.1786, 0.4974, 0.1786, 0.4974, 0.1786, 0.4974, 0.1786, 0.4974, 0.1786, 0.4974, 0.1786, 0.4974, 0.1786, 0.4974, 0.1786, 0.4974, 0.1786, 0.4974, 0.1786, 0.4974, 0.1786, 0.4974, 0.1786, 0.4974, 0.1786, 0.4974, 0.1786, 0.4974, 0.1786, 0.4974, 0.1786, 0.4974, 0.1786, 0.4974, 0.1786, 0.4974, 0.1786, 0.4974, 0.1786, 0.4974, 0.1786, 0.4974, 0.1786, 0.4974, 0.1786, 0.4974, 0.1786, 0.4974, 0.1786, 0.4974, 0.1786, 0.4974, 0.1786, 0.4974, 0.1786, 0.4974, 0.1786, 0.4974, 0.1786, 0.4974, 0.1786, 0.4974, 0.1786, 0.4974, 0.1786, 0.4974, 0.1786, 0.4974, 0.1786, 0.4974, 0.1786, 0.4974, 0.1786, 0.4974, 0.1786, 0.4974, 0.1786, 0.4974, 0.1786, 0.4974, 0.1786, 0.4974, 0.1786, 0.4974, 0.1786, 0.4974, 0.1786, 0.4974, 0.1786, 0.4974, 0.1786, 0.4974, 0.1786, 0.4974, 0.1786, 0.4974, 0.1786, 0.4974, 0.1786, 0.4974, 0.1786, 0.4974, 0.1786, 0.4974, 0.1786, 0.4974, 0.1786, 0.4974, 0.1786, 0.4974, 0.1786, 0.4974, 0.1786, 0.4974, 0.1786, 0.4974, 0.1786, 0.4974, 0.1786, 0.4974, 0.1786, 0.4974, 0.1786, 0.4974, 0.1786, 0.4974, 0.1786, 0.4974, 0.1786, 0.4974, 0.1786, 0.4974, 0.1786, 0.4974, 0.1786, 0.4974, 0.1786, 0.4974, 0.1786, 0.4974, 0.1786, 0.4974, 0.1786, 0.4974, 0.1786, 0.4974, 0.1786, 0.4974, 0.1786, 0.4974, 0.1786, 0.4974, 0.1786, 0.4974, 0.1786, 0.4974, 0.1786, 0.4974, 0.1786, 0.4974, 0.1786, 0.4974, 0.1786, 0.4974, 0.1786, 0.4974, 0.1786, 0.4974, 0.1786, 0.4974, 0.1786, 0.4974, 0.1786, 0.4974, 0.1786, 0.4974, 0.1786, 0.4974, 0.1786, 0.4974, 0.1786, 0.4974, 0.1786, 0.4974, 0.1786, 0.4974, 0.1786, 0.4974, 0.1786, 0.4974, 0.1786, 0.4974, 0.1786, 0.4974, 0.1786, 0.4974, 0.1786, 0.4974, 0.1786, 0.4974, 0.1786, 0.4974, 0.1786, 0.4974, 0.1786, 0.4974, 0.1786, 0.4974, 0.1786, 0.4974, 0.1786, 0.4974, 0.1786, 0.4974, 0.1786, 0.4974, 0.1786, 0.4974, 0.1786, 0.4974, 0.1786, 0.4974, 0.1786, 0.4974, 0.1786, 0.4974, 0.1786, 0.4974, 0.1786, 0.4974, 0.1786, 0.4974, 0.1786, 0.4974, 0.1786, 0.4974, 0.1786, 0.4974, 0.1786, 0.4974, 0.1786, 0.4974, 0.1786, 0.4974, 0.1786, 0.4974, 0.1786, 0.4974, 0.1786, 0.4974, 0.1786, 0.4974, 0.1786, 0.4974, 0.1786, 0.4974, 0.1786, 0.4974, 0.1786, 0.4974, 0.1786, 0.4974, 0.1786, 0.4974, 0.1786, 0.4974, 0.1786, 0.4974, 0.1786, 0.4974, 0.1786, 0.4974, 0.1786, 0.4974, 0.1786, 0.4974, 0.1786, 0.4974, 0.1786, 0.4974, 0.1786, 0.4974, 0.1786, 0.4974, 0.1786, 0.4974, 0.1786, 0.4974, 0.1786, 0.4974, 0.1786, 0.4974, 0.1786, 0.4974, 0.1786, 0.4974, 0.1786, 0.4974, 0.1786, 0.4974, 0.1786, 0.4974, 0.1786, 0.4974, 0.1786, 0.4974, 0.1786, 0.4974, 0.1786, 0.4974, 0.1786, 0.4974, 0.1786, 0.4974, 0.1786, 0.4974, 0.1786, 0.4974, 0.1786, 0.4974, 0.1786, 0.4974, 0.1786, 0.4974, 0.1786, 0.4974, 0.1786, 0.4974, 0.1786, 0.4974, 0.1786, 0.4974, 0.1786, 0.4974, 0.1786, 0.4974, 0.1786, 0.4974, 0.1786, 0.4974, 0.1786, 0.4974, 0.1786, 0.4974, 0.1786, 0.4974, 0.1786, 0.4974, 0.1786, 0.4974, 0.1786, 0.4974, 0.1786, 0.4974, 0.1786, 0.4974, 0.1786, 0.4974, 0.1786, 0.4974, 0.1786, 0.4974, 0.1786, 0.4974, 0.1786, 0.4974, 0.1786, 0.4974, 0.1786, 0.4974, 0.1786, 0.4974, 0.1786, 0.4974, 0.1786, 0.4974, 0.1786, 0.4974, 0.1786, 0.4974, 0.1786, 0.4974, 0.1786, 0.4974, 0.1786, 0.4974, 0.1786, 0.4974, 0.1786, 0.4974, 0.1786, 0.4974, 0.1786, 0.4974, 0.1786, 0.4974, 0.1786, 0.4974, 0.1786, 0.4974, 0.1786, 0.4974, 0.1786, 0.4974, 0.1786, 0.4974, 0.1786, 0.4974, 0.1786, 0.4974, 0.1786, 0.4974, 0.1786, 0.4974, 0.1786, 0.4974, 0.1786, 0.4974, 0.1786, 0.4974, 0.1786, 0.4974, 0.1786, 0.4974, 0.1786, 0.4974, 0.1786, 0.4974, 0.1786, 0.4974, 0.1786, 0.4974, 0.1786, 0.4974, 0.1786, 0.4974, 0.1786, 0.4974, 0.1786, 0.4974, 0.1786, 0.4974, 0.1786, 0.4974, 0.1786, 0.4974, 0.1786, 0.4974, 0.1786, 0.4974, 0.1786, 0.4974, 0.1786, 0.4974, 0.1786, 0.4974, 0.1786, 0.4974, 0.1786, 0.4974, 0.1786, 0.4974, 0.514, 0.5086, 0.514, 0.5086, 0.514, 0.5086, 0.514, 0.5086, 0.514, 0.5086, 0.514, 0.5086, 0.514, 0.5086, 0.514, 0.5086, 0.514, 0.5086, 0.514, 0.5086, 0.514, 0.5086, 0.514, 0.5086, 0.514, 0.5086, 0.514, 0.5086, 0.514, 0.5086, 0.514, 0.5086, 0.514, 0.5086, 0.514, 0.5086, 0.514, 0.5086, 0.514, 0.5086, 0.514, 0.5086, 0.514, 0.5086, 0.514, 0.5086, 0.514, 0.5086, 0.514, 0.5086, 0.514, 0.5086, 0.514, 0.5086, 0.514, 0.5086, 0.514, 0.5086, 0.514, 0.5086, 0.514, 0.5086, 0.514, 0.5086, 0.514, 0.5086, 0.514, 0.5086, 0.514, 0.5086, 0.514, 0.5086, 0.514, 0.5086, 0.514, 0.5086, 0.514, 0.5086, 0.514, 0.5086, 0.514, 0.5086, 0.514, 0.5086, 0.514, 0.5086, 0.514, 0.5086, 0.514, 0.5086, 0.514, 0.5086, 0.514, 0.5086, 0.514, 0.5086, 0.514, 0.5086, 0.514, 0.5086, 0.514, 0.5086, 0.514, 0.5086, 0.1786, 0.4974, 0.1786, 0.4974, 0.1786, 0.4974, 0.1786, 0.4974, 0.1786, 0.4974, 0.1786, 0.4974, 0.1786, 0.4974, 0.1786, 0.4974, 0.1786, 0.4974, 0.1786, 0.4974, 0.1786, 0.4974, 0.1786, 0.4974, 0.1786, 0.4974, 0.1786, 0.4974, 0.1786, 0.4974, 0.1786, 0.4974, 0.1786, 0.4974, 0.1786, 0.4974, 0.1786, 0.4974, 0.1786, 0.4974, 0.1786, 0.4974, 0.1786, 0.4974, 0.1619, 0.6599, 0.1619, 0.6599, 0.1619, 0.6599, 0.1619, 0.6599, 0.1786, 0.4974, 0.1786, 0.4974, 0.1786, 0.4974, 0.1786, 0.4974, 0.1786, 0.4974, 0.1786, 0.4974, 0.1786, 0.4974, 0.1786, 0.4974, 0.1786, 0.4974, 0.1786, 0.4974, 0.1786, 0.4974, 0.1786, 0.4974, 0.1786, 0.4974, 0.1786, 0.4974, 0.1786, 0.4974, 0.1786, 0.4974, 0.1786, 0.4974, 0.1786, 0.4974, 0.1786, 0.4974, 0.1786, 0.4974, 0.1786, 0.4974, 0.1786, 0.4974, 0.1786, 0.4974, 0.1786, 0.4974, 0.1619, 0.6599, 0.1619, 0.6599, 0.1619, 0.6599, 0.1619, 0.6599, 0.1786, 0.4974, 0.1786, 0.4974, 0.1786, 0.4974, 0.1786, 0.4974, 0.1786, 0.4974, 0.1786, 0.4974, 0.1786, 0.4974, 0.1786, 0.4974, 0.1786, 0.4974, 0.1786, 0.4974, 0.1786, 0.4974, 0.1786, 0.4974, 0.1786, 0.4974, 0.1786, 0.4974, 0.1786, 0.4974, 0.1786, 0.4974, 0.1786, 0.4974, 0.1786, 0.4974, 0.1786, 0.4974, 0.1786, 0.4974, 0.1786, 0.4974, 0.1786, 0.4974, 0.1786, 0.4974, 0.1786, 0.4974, 0.1786, 0.4974, 0.1786, 0.4974, 0.1786, 0.4974, 0.1786, 0.4974, 0.1786, 0.4974, 0.1786, 0.4974, 0.1786, 0.4974, 0.1786, 0.4974, 0.1786, 0.4974, 0.1786, 0.4974, 0.1786, 0.4974, 0.1786, 0.4974, 0.1786, 0.4974, 0.1786, 0.4974, 0.1786, 0.4974, 0.1619, 0.6599, 0.1619, 0.6599, 0.1619, 0.6599, 0.1619, 0.6599, 0.1619, 0.6599, 0.1619, 0.6599, 0.1619, 0.6599, 0.1619, 0.6599, 0.1619, 0.6599, 0.1619, 0.6599, 0.1619, 0.6599, 0.1619, 0.6599, 0.1619, 0.6599, 0.1619, 0.6599, 0.1619, 0.6599, 0.1619, 0.6599, 0.1619, 0.6599, 0.1619, 0.6599, 0.1619, 0.6599, 0.1619, 0.6599, 0.1619, 0.6599, 0.1619, 0.6599, 0.1619, 0.6599, 0.1619, 0.6599, 0.1619, 0.6599, 0.1619, 0.6599, 0.1619, 0.6599, 0.1619, 0.6599, 0.1619, 0.6599, 0.1619, 0.6599, 0.1619, 0.6599, 0.1619, 0.6599, 0.1619, 0.6599, 0.1619, 0.6599, 0.1619, 0.6599, 0.1619, 0.6599, 0.1619, 0.6599, 0.1619, 0.6599, 0.1619, 0.6599, 0.1619, 0.6599, 0.1619, 0.6599, 0.1619, 0.6599, 0.1619, 0.6599, 0.1619, 0.6599, 0.1619, 0.6599, 0.1619, 0.6599, 0.1619, 0.6599, 0.1619, 0.6599, 0.1619, 0.6599, 0.1619, 0.6599, 0.1619, 0.6599, 0.1619, 0.6599, 0.1786, 0.4974, 0.1786, 0.4974, 0.1786, 0.4974, 0.1786, 0.4974, 0.1786, 0.4974, 0.1786, 0.4974, 0.1786, 0.4974, 0.1786, 0.4974, 0.1786, 0.4974, 0.1786, 0.4974, 0.1786, 0.4974, 0.1786, 0.4974, 0.1786, 0.4974, 0.1786, 0.4974, 0.1786, 0.4974, 0.1786, 0.4974, 0.1786, 0.4974, 0.1786, 0.4974, 0.1786, 0.4974, 0.1786, 0.4974, 0.1786, 0.4974, 0.1786, 0.4974, 0.1786, 0.4974, 0.1786, 0.4974, 0.1786, 0.4974, 0.1786, 0.4974, 0.1786, 0.4974, 0.1786, 0.4974, 0.1786, 0.4974, 0.1786, 0.4974, 0.1786, 0.4974, 0.1786, 0.4974, 0.1786, 0.4974, 0.1786, 0.4974, 0.1786, 0.4974, 0.1786, 0.4974, 0.1786, 0.4974, 0.1786, 0.4974, 0.1786, 0.4974, 0.1786, 0.4974, 0.1786, 0.4974, 0.1786, 0.4974, 0.1786, 0.4974, 0.1786, 0.4974, 0.1786, 0.4974, 0.1786, 0.4974, 0.1786, 0.4974, 0.1786, 0.4974, 0.1786, 0.4974, 0.1786, 0.4974, 0.1786, 0.4974, 0.1786, 0.4974, 0.1786, 0.4974, 0.1786, 0.4974, 0.1786, 0.4974, 0.1786, 0.4974, 0.1786, 0.4974, 0.1786, 0.4974, 0.1786, 0.4974, 0.1786, 0.4974, 0.1786, 0.4974, 0.1786, 0.4974, 0.1786, 0.4974, 0.1786, 0.4974, 0.1786, 0.4974, 0.1786, 0.4974, 0.1786, 0.4974, 0.1786, 0.4974, 0.1786, 0.4974, 0.1786, 0.4974, 0.1786, 0.4974, 0.1786, 0.4974, 0.1786, 0.4974, 0.1786, 0.4974, 0.1786, 0.4974, 0.1786, 0.4974, 0.1786, 0.4974, 0.1786, 0.4974, 0.1786, 0.4974, 0.1786, 0.4974, 0.1786, 0.4974, 0.1786, 0.4974, 0.1786, 0.4974, 0.1786, 0.4974, 0.1786, 0.4974, 0.1786, 0.4974, 0.1786, 0.4974, 0.1786, 0.4974, 0.1786, 0.4974, 0.1786, 0.4974, 0.1786, 0.4974, 0.1786, 0.4974, 0.1786, 0.4974, 0.1786, 0.4974, 0.1786, 0.4974, 0.1786, 0.4974, 0.1786, 0.4974, 0.1786, 0.4974, 0.1786, 0.4974, 0.1786, 0.4974, 0.1786, 0.4974, 0.1786, 0.4974, 0.1786, 0.4974, 0.1786, 0.4974, 0.1786, 0.4974, 0.1786, 0.4974, 0.1786, 0.4974, 0.1786, 0.4974, 0.1786, 0.4974, 0.1786, 0.4974, 0.1786, 0.4974, 0.1786, 0.4974, 0.1786, 0.4974, 0.1786, 0.4974, 0.1786, 0.4974, 0.1786, 0.4974, 0.1786, 0.4974, 0.1786, 0.4974, 0.1786, 0.4974, 0.1786, 0.4974, 0.1786, 0.4974, 0.1786, 0.4974, 0.1786, 0.4974, 0.1786, 0.4974, 0.1786, 0.4974, 0.1786, 0.4974, 0.1786, 0.4974, 0.1786, 0.4974, 0.1786, 0.4974, 0.1786, 0.4974, 0.1786, 0.4974, 0.1786, 0.4974, 0.1786, 0.4974, 0.1786, 0.4974, 0.1786, 0.4974, 0.1786, 0.4974, 0.1786, 0.4974, 0.1786, 0.4974, 0.1786, 0.4974, 0.1786, 0.4974, 0.1786, 0.4974, 0.1786, 0.4974, 0.1786, 0.4974, 0.1786, 0.4974, 0.1786, 0.4974, 0.1786, 0.4974, 0.1786, 0.4974, 0.1786, 0.4974, 0.1786, 0.4974, 0.1786, 0.4974, 0.1786, 0.4974, 0.1786, 0.4974])
me_cube.materials.append(mat_material)
me_cube.use_remesh_preserve_volume = False
me_cube.use_remesh_preserve_attributes = False
me_cube.use_mirror_vertex_groups = False
me_cube.update()
me_cube_001 = bpy.data.meshes.new('Cube.001')
me_cube_001.from_pydata([(1.736, -0.5667, -0.04681), (1.728, -0.5675, 0.08518), (1.787, -0.5616, -0.0771), (1.823, -0.558, 0.067), (1.809, -0.5595, -0.1054), (1.903, -0.5501, -0.02629), (1.846, -0.5557, -0.1607), (1.95, -0.5454, -0.1522), (1.226, -0.6176, -0.03671), (1.218, -0.6184, 0.09527), (1.149, -0.6095, -0.07453), (1.067, -0.6178, 0.0629), (1.089, -0.6155, -0.1462), (0.9603, -0.6284, -0.05075), (0.9303, -0.6195, -0.5031), (0.8357, -0.5502, -0.6169), (0.6878, -0.567, -0.6273), (-0.62, -0.6138, -0.5186), (-0.5862, -0.6143, -0.6348), (1.894, 0.5439, -0.2084), (-0.4493, -0.6092, -0.634), (2.012, 0.5382, -0.2712), (1.886, 0.5452, -0.2182), (-0.7661, -0.6996, -0.1587), (-0.6572, -0.6945, -0.07983), (2.025, 0.5379, -0.2938), (1.525, 0.0, -0.2452), (-0.8494, -0.6996, -0.08597), (-0.7795, -0.6945, 0.02894), (1.431, 0.0, 0.05149), (1.525, 0.2119, -0.2452), (-0.9711, -0.6996, -0.06143), (-0.9596, -0.6946, 0.05598), (1.431, 0.2119, 0.05149), (1.959, 0.5556, -0.4906), (-1.303, -0.6997, -0.06464), (-1.296, -0.6946, 0.05313), (1.945, 0.5571, -0.4833), (2.034, 0.5397, -0.4144), (-1.392, -0.6997, -0.08166), (-1.445, -0.6946, 0.02358), (2.024, 0.5422, -0.4396), (1.907, 0.4612, -0.2232), (-1.451, -0.6997, -0.1877), (-1.541, -0.6946, -0.162), (1.915, 0.4599, -0.2134), (2.055, 0.4557, -0.4194), (-1.495, -0.716, -0.32), (-1.596, -0.7105, -0.3159), (2.045, 0.4582, -0.4446), (2.033, 0.4542, -0.2762), (-1.477, -0.5998, -0.3459), (2.046, 0.4538, -0.2988), (1.98, 0.4716, -0.4956), (-1.543, -0.5999, -0.5821), (1.965, 0.4731, -0.4883), (1.749, -0.7123, -0.01995), (1.748, -0.689, -0.04681), (1.74, -0.6897, 0.08518), (1.744, -0.7128, 0.06061), (1.799, -0.6839, -0.0771), (1.807, -0.7065, -0.054), (1.832, -0.704, 0.04344), (1.836, -0.6803, 0.067), (1.821, -0.6817, -0.1054), (1.838, -0.7034, -0.09306), (1.902, -0.697, -0.03931), (1.915, -0.6723, -0.02629), (1.865, -0.7007, -0.1209), (1.859, -0.678, -0.1471), (1.935, -0.6938, -0.1152), (1.963, -0.6676, -0.1387), (1.239, -0.7632, -0.01021), (1.238, -0.7399, -0.03671), (1.23, -0.7406, 0.09527), (1.234, -0.7637, 0.07104), (1.152, -0.7669, -0.055), (1.164, -0.7416, -0.07453), (1.065, -0.7563, 0.0629), (1.081, -0.7775, 0.04172), (1.069, -0.7777, -0.1295), (1.087, -0.7542, -0.1462), (0.9813, -0.755, -0.05075), (1.004, -0.7782, -0.068), (0.864, -0.6964, -0.5052), (0.8907, -0.6712, -0.5031), (0.7166, -0.681, -0.5159), (0.7355, -0.703, -0.5385), (0.7017, -0.5666, -0.5392), (0.7077, -0.5898, -0.5159), (0.7653, -0.64, -0.4954), (0.7787, -0.634, -0.5141), (0.8279, -0.697, -0.5951), (0.8449, -0.6717, -0.6169), (0.705, -0.7047, -0.6039), (0.699, -0.6814, -0.6273), (-0.5818, -0.7482, -0.5185), (-0.6131, -0.7257, -0.5186), (-0.555, -0.7485, -0.6113), (-0.5793, -0.7262, -0.6348), (-0.476, -0.632, -0.5183), (-0.4719, -0.6088, -0.5415), (-0.5022, -0.6096, -0.5183), (-0.4056, -0.5914, -0.4987), (-0.4701, -0.721, -0.5183), (-0.4854, -0.7426, -0.541), (-0.4419, -0.7214, -0.634), (-0.4461, -0.7447, -0.6107), (-0.7402, -0.8341, -0.14), (-0.7608, -0.8113, -0.1549), (-0.6515, -0.8066, -0.07575), (-0.6708, -0.8311, -0.08974), (-0.8327, -0.8341, -0.05853), (-0.846, -0.8113, -0.0804), (-0.7759, -0.8066, 0.03489), (-0.7883, -0.8311, 0.01448), (-0.9681, -0.8341, -0.03136), (-0.9705, -0.8113, -0.05573), (-0.959, -0.8066, 0.06207), (-0.9611, -0.8312, 0.03977), (-1.302, -0.8341, -0.03414), (-1.303, -0.8112, -0.05893), (-1.296, -0.8066, 0.05923), (-1.297, -0.8312, 0.03662), (-1.406, -0.8341, -0.05382), (-1.395, -0.8111, -0.07656), (-1.448, -0.8065, 0.02904), (-1.438, -0.8312, 0.008397), (-1.477, -0.795, -0.1802), (-1.455, -0.7723, -0.1865), (-1.546, -0.7677, -0.1608), (-1.527, -0.7924, -0.1661), (-1.526, -0.7558, -0.3188), (-1.497, -0.7319, -0.3199), (-1.598, -0.727, -0.3158), (-1.586, -0.7456, -0.3367), (-1.519, -0.7452, -0.3453), (-1.491, -0.7205, -0.3457), (-1.767, -0.7409, -0.3626), (-1.576, -0.7451, -0.5565), (-1.555, -0.7205, -0.5819), (-1.779, -0.741, -0.5531), (1.913, 0.272, -0.2145), (1.903, 0.2718, -0.2246), (2.106, 0.274, -0.4451), (2.119, 0.2743, -0.4209), (2.104, 0.271, -0.4373), (1.986, 0.2718, -0.4897), (2.006, 0.2721, -0.4978), (1.991, 0.2553, -0.5055), (2.106, 0.2743, -0.3002), (2.088, 0.2741, -0.2781), (2.088, 0.271, -0.2838), (2.004, 0.2311, -0.4945), (1.977, 0.2244, -0.4975), (1.986, 0.2248, -0.4897), (1.991, 0.2414, -0.5055), (1.881, 0.2248, -0.2066), (1.913, 0.2286, -0.2161), (2.037, 0.26, -0.2766), (2.054, 0.2638, -0.3002), (2.068, 0.267, -0.2838), (2.067, 0.2638, -0.4209), (2.056, 0.2575, -0.4483), (2.085, 0.267, -0.4373), (2.074, 0.4176, -0.2776), (2.091, 0.4147, -0.3002), (2.104, 0.4147, -0.4209), (2.091, 0.4192, -0.446), (2.055, 0.0, -0.3002), (2.038, -5.093e-11, -0.2766), (2.057, 0.0, -0.4482), (2.067, -2.328e-10, -0.4209), (1.903, 0.4496, -0.2246), (1.913, 0.4468, -0.2149), (2.006, 0.4453, -0.497), (1.986, 0.4496, -0.4897), (1.913, 0.0, -0.216), (1.883, 0.0, -0.2008), (1.903, 0.0, -0.2246), (1.977, 0.0, -0.4975), (2.004, 0.0, -0.4946), (1.986, 0.0, -0.4897), (1.825, 0.7543, -0.2084), (1.817, 0.7555, -0.2182), (1.944, 0.7485, -0.2712), (1.876, 0.7675, -0.4833), (1.966, 0.75, -0.4144), (1.957, 0.7482, -0.2938), (1.89, 0.766, -0.4906), (1.956, 0.7526, -0.4396), (-1.471, 0.0, -0.3506), (-1.537, 0.0, -0.5867), (-1.778, -0.5544, -0.3577), (-1.814, -0.5543, -0.392), (-1.827, -0.5543, -0.5622), (-1.796, -0.5596, -0.5937), (-1.795, -0.6826, -0.3528), (-1.829, -0.6754, -0.3918), (-1.804, -0.6998, -0.3602), (-1.84, -0.6753, -0.5619), (-1.809, -0.6805, -0.5934), (-1.821, -0.697, -0.5811), (-1.807, 0.0, -0.3967), (-1.772, -5.821e-11, -0.3623), (-1.79, 0.0, -0.5983), (-1.82, 1.455e-10, -0.5668)], [], [(61, 62, 59, 56), (0, 1, 3, 2), (3, 63, 67, 5), (58, 1, 9, 74), (56, 59, 75, 72), (60, 2, 4, 64), (62, 61, 65, 66), (64, 4, 6, 69), (2, 3, 5, 4), (8, 73, 77, 10), (5, 67, 71, 7), (66, 65, 68, 70), (6, 7, 71, 69), (10, 77, 81, 12), (3, 1, 58, 63), (0, 2, 60, 57), (1, 0, 8, 9), (11, 10, 12, 13), (72, 75, 79, 76), (9, 8, 10, 11), (74, 9, 11, 78), (82, 13, 90, 89, 86), (78, 11, 13, 82), (12, 81, 85, 14), (76, 79, 83, 80), (23, 109, 113, 27), (14, 85, 93, 15), (80, 83, 87, 84), (88, 16, 20, 101), (4, 5, 7, 6), (16, 95, 106, 20), (84, 87, 94, 92), (13, 12, 14, 91, 90), (86, 89, 100, 104), (107, 105, 96, 98), (104, 100, 103, 24, 110), (102, 101, 20, 18, 17), (96, 105, 111, 108), (88, 91, 14, 15, 16), (17, 97, 109, 23), (93, 95, 16, 15), (94, 87, 105, 107), (27, 113, 117, 31), (103, 102, 17, 23, 24), (97, 17, 18, 99), (20, 106, 99, 18), (114, 28, 32, 118), (24, 23, 27, 28), (110, 24, 28, 114), (108, 111, 115, 112), (116, 119, 123, 120), (112, 115, 119, 116), (31, 117, 121, 35), (28, 27, 31, 32), (39, 125, 129, 43), (35, 121, 125, 39), (32, 31, 35, 36), (118, 32, 36, 122), (126, 40, 44, 130), (36, 35, 39, 40), (122, 36, 40, 126), (120, 123, 127, 124), (47, 133, 137, 51), (124, 127, 131, 128), (43, 129, 133, 47), (40, 39, 43, 44), (198, 194, 195, 200), (44, 43, 47, 48), (130, 44, 48, 134), (128, 131, 135, 132), (134, 48, 193, 197), (195, 194, 203, 206), (132, 135, 138, 136), (51, 137, 140, 54), (167, 166, 150, 145), (136, 138, 141, 139), (134, 197, 199, 138, 135), (51, 54, 192, 191), (88, 89, 90, 91), (100, 101, 102, 103), (57, 60, 61, 56), (63, 58, 59, 62), (60, 64, 65, 61), (67, 63, 62, 66), (70, 68, 69, 71), (64, 69, 68, 65), (71, 67, 66, 70), (58, 74, 75, 59), (73, 57, 56, 72), (79, 75, 74, 78), (72, 76, 77, 73), (78, 82, 83, 79), (81, 77, 76, 80), (82, 86, 87, 83), (85, 81, 80, 84), (92, 94, 95, 93), (84, 92, 93, 85), (98, 96, 97, 99), (105, 87, 86, 104), (107, 98, 99, 106), (88, 101, 100, 89), (94, 107, 106, 95), (111, 105, 104, 110), (96, 108, 109, 97), (115, 111, 110, 114), (113, 109, 108, 112), (114, 118, 119, 115), (117, 113, 112, 116), (116, 120, 121, 117), (123, 119, 118, 122), (127, 123, 122, 126), (125, 121, 120, 124), (126, 130, 131, 127), (129, 125, 124, 128), (135, 131, 130, 134), (133, 129, 128, 132), (199, 198, 200, 202, 141, 138), (137, 133, 132, 136), (203, 204, 191, 192, 205, 206), (139, 141, 202, 201, 140), (140, 137, 136, 139), (0, 57, 73, 8), (171, 172, 169, 170, 177, 179, 182, 181), (166, 167, 46, 52), (180, 182, 179, 178, 29, 26), (154, 180, 26, 30), (162, 160, 169, 172), (156, 155, 157, 143, 147, 149), (157, 155, 154, 30, 33), (175, 168, 144, 148), (178, 157, 33, 29), (26, 29, 33, 30), (159, 158, 177, 170), (153, 163, 171, 181), (45, 50, 21, 19), (146, 145, 150, 152, 161, 160, 162, 164), (149, 148, 144, 146, 164, 163, 153, 156), (152, 151, 142, 158, 159, 161), (147, 143, 173, 176), (144, 145, 146), (147, 148, 149), (150, 151, 152), (153, 154, 155, 156), (159, 160, 161), (162, 163, 164), (177, 178, 179), (180, 181, 182), (158, 142, 143, 157), (175, 148, 147, 176), (165, 151, 150, 166), (177, 158, 157, 178), (171, 163, 162, 172), (144, 168, 167, 145), (159, 170, 169, 160), (142, 174, 173, 143), (153, 181, 180, 154), (165, 174, 142, 151), (174, 165, 50, 45), (175, 176, 55, 53), (176, 173, 42, 55), (173, 174, 45, 42), (165, 166, 52, 50), (168, 175, 53, 49), (167, 168, 49, 46), (22, 19, 183, 184), (52, 46, 38, 25), (49, 53, 34, 41), (42, 45, 19, 22), (46, 49, 41, 38), (50, 52, 25, 21), (55, 42, 22, 37), (53, 55, 37, 34), (189, 186, 184, 183, 185, 188, 187, 190), (25, 38, 187, 188), (37, 22, 184, 186), (21, 25, 188, 185), (41, 34, 189, 190), (19, 21, 185, 183), (34, 37, 186, 189), (38, 41, 190, 187), (48, 47, 51, 193), (54, 196, 205, 192), (201, 196, 54, 140), (197, 198, 199), (200, 201, 202), (194, 198, 197, 193), (196, 201, 200, 195), (203, 194, 193, 204), (205, 196, 195, 206), (193, 51, 191, 204)])
_uv = me_cube_001.uv_layers.new(name='UVMap')
_uv.uv.foreach_set('vector', [0.4151, 0.75, 0.5841, 0.75, 0.5785, 1.0, 0.4259, 1.0, 0.375, 0.25, 0.625, 0.25, 0.625, 0.5, 0.375, 0.5, 0.625, 0.5, 0.625, 0.7102, 0.625, 0.7102, 0.625, 0.5, 0.875, 0.7101, 0.875, 0.5, 0.875, 0.5, 0.875, 0.7101, 0.4259, 1.0, 0.5785, 1.0, 0.5791, 1.0, 0.4252, 1.0, 0.375, 0.7102, 0.375, 0.5, 0.375, 0.5, 0.375, 0.7102, 0.5841, 0.75, 0.4151, 0.75, 0.4141, 0.75, 0.5839, 0.75, 0.375, 0.7102, 0.375, 0.5, 0.375, 0.5, 0.375, 0.7103, 0.375, 0.5, 0.625, 0.5, 0.625, 0.5, 0.375, 0.5, 0.125, 0.5, 0.125, 0.7102, 0.125, 0.7128, 0.125, 0.5, 0.625, 0.5, 0.625, 0.7102, 0.625, 0.7102, 0.625, 0.5, 0.5839, 0.75, 0.4141, 0.75, 0.4224, 0.75, 0.5779, 0.75, 0.375, 0.5, 0.625, 0.5, 0.625, 0.7102, 0.375, 0.7103, 0.125, 0.5, 0.125, 0.7128, 0.125, 0.7139, 0.125, 0.5, 0.625, 0.5, 0.875, 0.5, 0.875, 0.7101, 0.625, 0.7102, 0.125, 0.5, 0.375, 0.5, 0.375, 0.7102, 0.125, 0.7102, 0.625, 0.25, 0.375, 0.25, 0.375, 0.25, 0.625, 0.25, 0.625, 0.25, 0.375, 0.25, 0.375, 0.25, 0.625, 0.25, 0.4252, 1.0, 0.5791, 1.0, 0.5865, 1.0, 0.4105, 1.0, 0.625, 0.25, 0.375, 0.25, 0.375, 0.25, 0.625, 0.25, 0.875, 0.7101, 0.875, 0.5, 0.875, 0.5, 0.875, 0.7138, 0.875, 0.7112, 0.875, 0.5, 0.875, 0.5, 0.875, 0.5421, 0.875, 0.7076, 0.875, 0.7138, 0.875, 0.5, 0.875, 0.5, 0.875, 0.7112, 0.125, 0.5, 0.125, 0.7139, 0.125, 0.7094, 0.125, 0.5, 0.4105, 1.0, 0.5865, 1.0, 0.5798, 1.0, 0.4185, 1.0, 0.875, 0.5, 0.875, 0.7063, 0.875, 0.7062, 0.875, 0.5, 0.125, 0.5, 0.125, 0.7094, 0.125, 0.7095, 0.125, 0.5, 0.4185, 1.0, 0.5798, 1.0, 0.5817, 1.0, 0.416, 1.0, 0.625, 0.25, 0.625, 0.25, 0.625, 0.25, 0.625, 0.25, 0.375, 0.5, 0.625, 0.5, 0.625, 0.5, 0.375, 0.5, 0.625, 0.25, 0.625, 0.04252, 0.625, 0.04322, 0.625, 0.25, 0.416, 1.0, 0.5934, 1.0, 0.625, 1.0, 0.4203, 1.0, 0.625, 0.25, 0.375, 0.25, 0.375, 0.25, 0.5903, 0.25, 0.625, 0.25, 0.875, 0.7076, 0.875, 0.5421, 0.875, 0.5429, 0.875, 0.7069, 0.625, 1.0, 0.625, 1.0, 0.625, 1.0, 0.625, 1.0, 0.875, 0.7069, 0.875, 0.5429, 0.875, 0.5, 0.875, 0.5, 0.875, 0.7066, 0.625, 0.25, 0.625, 0.25, 0.625, 0.25, 0.625, 0.25, 0.625, 0.25, 0.625, 1.0, 0.625, 1.0, 0.625, 1.0, 0.625, 1.0, 0.625, 0.25, 0.5903, 0.25, 0.375, 0.25, 0.375, 0.25, 0.625, 0.25, 0.875, 0.5, 0.875, 0.7067, 0.875, 0.7063, 0.875, 0.5, 0.375, 0.04051, 0.625, 0.04252, 0.625, 0.25, 0.375, 0.25, 0.625, 1.0, 0.625, 1.0, 0.625, 1.0, 0.625, 1.0, 0.875, 0.5, 0.875, 0.7062, 0.875, 0.7061, 0.875, 0.5, 0.625, 0.25, 0.625, 0.25, 0.625, 0.25, 0.625, 0.25, 0.625, 0.25, 0.875, 0.7067, 0.875, 0.5, 0.875, 0.5, 0.875, 0.7067, 0.625, 0.25, 0.625, 0.04322, 0.625, 0.04331, 0.625, 0.25, 0.875, 0.7066, 0.875, 0.5, 0.875, 0.5, 0.875, 0.7066, 0.625, 0.25, 0.625, 0.25, 0.625, 0.25, 0.625, 0.25, 0.875, 0.7066, 0.875, 0.5, 0.875, 0.5, 0.875, 0.7066, 0.625, 1.0, 0.625, 1.0, 0.625, 1.0, 0.625, 1.0, 0.625, 1.0, 0.625, 1.0, 0.625, 1.0, 0.625, 1.0, 0.625, 1.0, 0.625, 1.0, 0.625, 1.0, 0.625, 1.0, 0.875, 0.5, 0.875, 0.7061, 0.875, 0.706, 0.875, 0.5, 0.625, 0.25, 0.625, 0.25, 0.625, 0.25, 0.625, 0.25, 0.875, 0.5, 0.875, 0.7057, 0.875, 0.6882, 0.875, 0.5, 0.875, 0.5, 0.875, 0.706, 0.875, 0.7057, 0.875, 0.5, 0.625, 0.25, 0.625, 0.25, 0.625, 0.25, 0.625, 0.25, 0.875, 0.7066, 0.875, 0.5, 0.875, 0.5, 0.875, 0.7065, 0.875, 0.7063, 0.875, 0.5, 0.875, 0.5, 0.875, 0.689, 0.625, 0.25, 0.625, 0.25, 0.625, 0.25, 0.625, 0.25, 0.875, 0.7065, 0.875, 0.5, 0.875, 0.5, 0.875, 0.7063, 0.625, 1.0, 0.625, 1.0, 0.625, 1.0, 0.625, 1.0, 0.875, 0.5, 0.875, 0.5967, 0.875, 0.7069, 0.875, 0.5, 0.625, 1.0, 0.625, 1.0, 0.625, 1.0, 0.625, 1.0, 0.875, 0.5, 0.875, 0.6882, 0.875, 0.5967, 0.875, 0.5, 0.625, 0.25, 0.625, 0.25, 0.625, 0.25, 0.625, 0.25, 0.875, 0.7072, 0.875, 0.5, 0.875, 0.5, 0.875, 0.7071, 0.625, 0.25, 0.625, 0.25, 0.625, 0.25, 0.625, 0.25, 0.875, 0.689, 0.875, 0.5, 0.875, 0.5, 0.875, 0.5994, 0.625, 1.0, 0.625, 1.0, 0.625, 1.0, 0.625, 1.0, 0.875, 0.5994, 0.875, 0.5, 0.875, 0.4601, 0.875, 0.6922, 0.875, 0.5, 0.875, 0.5, 0.875, 0.5, 0.875, 0.5, 0.625, 1.0, 0.625, 1.0, 0.625, 1.0, 0.625, 1.0, 0.875, 0.5, 0.875, 0.7069, 0.875, 0.7069, 0.875, 0.5, 0.4018, 0.5, 0.5982, 0.5, 0.5982, 0.5989, 0.4018, 0.5989, 0.625, 1.0, 0.625, 1.0, 0.625, 1.0, 0.625, 1.0, 0.625, 1.0, 0.625, 1.0, 0.625, 1.0, 0.625, 1.0, 0.625, 1.0, 0.875, 0.5, 0.875, 0.5, 0.875, 0.5, 0.875, 0.5, 0.625, 0.25, 0.625, 0.25, 0.6078, 0.25, 0.5903, 0.25, 0.625, 0.25, 0.625, 0.25, 0.625, 0.25, 0.625, 0.25, 0.125, 0.7102, 0.375, 0.7102, 0.3467, 0.75, 0.125, 0.75, 0.625, 0.75, 0.625, 1.0, 0.5785, 1.0, 0.5841, 0.75, 0.375, 0.7102, 0.375, 0.7102, 0.4141, 0.75, 0.4151, 0.75, 0.625, 0.7102, 0.625, 0.7102, 0.5841, 0.75, 0.5839, 0.75, 0.5779, 0.75, 0.4224, 0.75, 0.375, 0.7103, 0.625, 0.7102, 0.375, 0.7102, 0.375, 0.7103, 0.4224, 0.75, 0.4141, 0.75, 0.625, 0.7102, 0.625, 0.7102, 0.5839, 0.75, 0.5779, 0.75, 0.625, 1.0, 0.625, 1.0, 0.5791, 1.0, 0.5785, 1.0, 0.125, 0.7102, 0.125, 0.7102, 0.125, 0.75, 0.125, 0.75, 0.5865, 1.0, 0.5791, 1.0, 0.625, 1.0, 0.625, 1.0, 0.125, 0.75, 0.125, 0.75, 0.125, 0.7128, 0.125, 0.7102, 0.625, 1.0, 0.625, 1.0, 0.5798, 1.0, 0.5865, 1.0, 0.125, 0.7139, 0.125, 0.7128, 0.125, 0.75, 0.125, 0.75, 0.875, 0.7112, 0.875, 0.7076, 0.875, 0.75, 0.875, 0.75, 0.125, 0.7094, 0.125, 0.7139, 0.125, 0.75, 0.125, 0.75, 0.4042, 0.0, 0.6155, 0.0, 0.625, 0.04252, 0.375, 0.04051, 0.416, 1.0, 0.4203, 1.0, 0.375, 1.0, 0.375, 1.0, 0.875, 0.75, 0.875, 0.75, 0.875, 0.7067, 0.875, 0.7067, 0.625, 1.0, 0.625, 1.0, 0.625, 1.0, 0.625, 1.0, 0.625, 0.0, 0.625, 0.0, 0.625, 0.04331, 0.625, 0.04322, 0.625, 0.25, 0.625, 0.25, 0.625, 0.25, 0.625, 0.25, 0.625, 0.0, 0.625, 0.0, 0.625, 0.04322, 0.625, 0.04252, 0.625, 1.0, 0.625, 1.0, 0.625, 1.0, 0.625, 1.0, 0.875, 0.75, 0.875, 0.75, 0.875, 0.7063, 0.875, 0.7067, 0.625, 1.0, 0.625, 1.0, 0.625, 1.0, 0.625, 1.0, 0.875, 0.7062, 0.875, 0.7063, 0.875, 0.75, 0.875, 0.75, 0.625, 1.0, 0.625, 1.0, 0.625, 1.0, 0.625, 1.0, 0.875, 0.7061, 0.875, 0.7062, 0.875, 0.75, 0.875, 0.75, 0.875, 0.75, 0.875, 0.75, 0.875, 0.706, 0.875, 0.7061, 0.625, 1.0, 0.625, 1.0, 0.625, 1.0, 0.625, 1.0, 0.625, 1.0, 0.625, 1.0, 0.625, 1.0, 0.625, 1.0, 0.875, 0.7057, 0.875, 0.706, 0.875, 0.75, 0.875, 0.75, 0.625, 1.0, 0.625, 1.0, 0.625, 1.0, 0.625, 1.0, 0.875, 0.6882, 0.875, 0.7057, 0.875, 0.75, 0.875, 0.75, 0.625, 1.0, 0.625, 1.0, 0.625, 1.0, 0.625, 1.0, 0.875, 0.5967, 0.875, 0.6882, 0.875, 0.75, 0.875, 0.75, 0.625, 1.0, 0.625, 1.0, 0.625, 1.0, 0.625, 1.0, 0.625, 1.0, 0.625, 1.0, 0.875, 0.7069, 0.875, 0.5967, 0.875, 0.75, 0.875, 0.75, 0.625, 0.25, 0.625, 0.25, 0.625, 0.25, 0.625, 0.25, 0.625, 0.25, 0.625, 0.25, 0.875, 0.75, 0.875, 0.75, 0.875, 0.7212, 0.875, 0.707, 0.875, 0.7069, 0.875, 0.7069, 0.875, 0.7069, 0.875, 0.75, 0.875, 0.75, 0.125, 0.5, 0.125, 0.7102, 0.125, 0.7102, 0.125, 0.5, 0.375, 0.79, 0.4018, 0.75, 0.5982, 0.75, 0.625, 0.774, 0.625, 0.976, 0.6117, 1.0, 0.3883, 1.0, 0.375, 0.96, 0.5982, 0.5, 0.4018, 0.5, 0.4018, 0.5, 0.5982, 0.5, 0.375, 1.0, 0.3883, 1.0, 0.6117, 1.0, 0.625, 1.0, 0.625, 1.0, 0.375, 1.0, 0.125, 0.625, 0.125, 0.75, 0.125, 0.75, 0.125, 0.625, 0.4018, 0.625, 0.5982, 0.625, 0.5982, 0.75, 0.4018, 0.75, 0.375, 0.1342, 0.3883, 0.125, 0.6307, 0.125, 0.6117, 0.1511, 0.3883, 0.1511, 0.375, 0.1419, 0.6179, 0.125, 0.3883, 0.125, 0.375, 0.125, 0.375, 0.125, 0.625, 0.125, 0.1561, 0.5, 0.3431, 0.5, 0.3466, 0.5989, 0.1534, 0.5989, 0.875, 0.75, 0.875, 0.6248, 0.875, 0.625, 0.875, 0.75, 0.375, 0.0, 0.625, 0.0, 0.625, 0.125, 0.375, 0.125, 0.6491, 0.625, 0.8509, 0.625, 0.851, 0.75, 0.649, 0.75, 0.1652, 0.625, 0.3348, 0.625, 0.335, 0.75, 0.165, 0.75, 0.8549, 0.5, 0.6455, 0.5, 0.6455, 0.5, 0.8549, 0.5, 0.375, 0.607, 0.4018, 0.5989, 0.5982, 0.5989, 0.625, 0.607, 0.625, 0.6168, 0.5982, 0.625, 0.4018, 0.625, 0.375, 0.6168, 0.125, 0.6081, 0.1534, 0.5989, 0.3466, 0.5989, 0.375, 0.607, 0.375, 0.6168, 0.3348, 0.625, 0.1652, 0.625, 0.125, 0.6158, 0.625, 0.607, 0.6439, 0.5989, 0.8561, 0.5989, 0.8509, 0.625, 0.6491, 0.625, 0.625, 0.6168, 0.3883, 0.1511, 0.6117, 0.1511, 0.6117, 0.25, 0.3883, 0.25, 0.3466, 0.5989, 0.3869, 0.5981, 0.375, 0.607, 0.1373, 0.6045, 0.1534, 0.5989, 0.125, 0.6081, 0.5982, 0.5989, 0.6368, 0.5979, 0.625, 0.607, 0.1652, 0.625, 0.125, 0.6252, 0.1393, 0.625, 0.1383, 0.625, 0.6491, 0.625, 0.6123, 0.6255, 0.625, 0.6168, 0.4018, 0.625, 0.3595, 0.6279, 0.375, 0.6168, 0.851, 0.75, 0.875, 0.75, 0.8585, 0.75, 0.1116, 0.7496, 0.165, 0.75, 0.1411, 0.75, 0.625, 0.1271, 0.625, 0.1511, 0.6117, 0.1511, 0.6307, 0.125, 0.1561, 0.5, 0.1534, 0.5989, 0.125, 0.5989, 0.125, 0.5, 0.6455, 0.5, 0.6439, 0.5989, 0.5982, 0.5989, 0.5982, 0.5, 0.851, 0.75, 0.8509, 0.625, 0.875, 0.6248, 0.875, 0.75, 0.335, 0.75, 0.3348, 0.625, 0.4018, 0.625, 0.4018, 0.75, 0.3466, 0.5989, 0.3431, 0.5, 0.4018, 0.5, 0.4018, 0.5989, 0.6491, 0.625, 0.649, 0.75, 0.5982, 0.75, 0.5982, 0.625, 0.625, 0.1512, 0.625, 0.2484, 0.6117, 0.25, 0.6117, 0.1511, 0.1652, 0.625, 0.165, 0.75, 0.125, 0.75, 0.125, 0.625, 0.6455, 0.5, 0.8549, 0.5, 0.8561, 0.5989, 0.6439, 0.5989, 0.8549, 0.5, 0.6455, 0.5, 0.6455, 0.5, 0.8549, 0.5, 0.1561, 0.5, 0.125, 0.5, 0.125, 0.5, 0.1561, 0.5, 0.3883, 0.25, 0.6117, 0.25, 0.6117, 0.25, 0.3883, 0.25, 0.6117, 0.25, 0.625, 0.2484, 0.625, 0.2484, 0.6117, 0.25, 0.6455, 0.5, 0.5982, 0.5, 0.5982, 0.5, 0.6455, 0.5, 0.3431, 0.5, 0.1561, 0.5, 0.1561, 0.5, 0.3431, 0.5, 0.4018, 0.5, 0.3431, 0.5, 0.3431, 0.5, 0.4018, 0.5, 0.6117, 0.25, 0.625, 0.2484, 0.625, 0.2484, 0.6117, 0.25, 0.5982, 0.5, 0.4018, 0.5, 0.4018, 0.5, 0.5982, 0.5, 0.3431, 0.5, 0.1561, 0.5, 0.1561, 0.5, 0.3431, 0.5, 0.6117, 0.25, 0.625, 0.2484, 0.625, 0.2484, 0.6117, 0.25, 0.4018, 0.5, 0.3431, 0.5, 0.3431, 0.5, 0.4018, 0.5, 0.6455, 0.5, 0.5982, 0.5, 0.5982, 0.5, 0.6455, 0.5, 0.3883, 0.25, 0.6117, 0.25, 0.6117, 0.25, 0.3883, 0.25, 0.1561, 0.5, 0.125, 0.5, 0.125, 0.5, 0.1561, 0.5, 0.375, 0.2811, 0.3883, 0.25, 0.6117, 0.25, 0.625, 0.2701, 0.625, 0.4795, 0.5982, 0.5, 0.4018, 0.5, 0.375, 0.4681, 0.5982, 0.5, 0.4018, 0.5, 0.4018, 0.5, 0.5982, 0.5, 0.3883, 0.25, 0.6117, 0.25, 0.6117, 0.25, 0.3883, 0.25, 0.6455, 0.5, 0.5982, 0.5, 0.5982, 0.5, 0.6455, 0.5, 0.3431, 0.5, 0.1561, 0.5, 0.1561, 0.5, 0.3431, 0.5, 0.8549, 0.5, 0.6455, 0.5, 0.6455, 0.5, 0.8549, 0.5, 0.1561, 0.5, 0.125, 0.5, 0.125, 0.5, 0.1561, 0.5, 0.4018, 0.5, 0.3431, 0.5, 0.3431, 0.5, 0.4018, 0.5, 0.625, 0.25, 0.625, 0.25, 0.625, 0.25, 0.625, 0.25, 0.875, 0.5, 0.875, 0.5, 0.875, 0.5, 0.875, 0.5, 0.875, 0.707, 0.875, 0.5, 0.875, 0.5, 0.875, 0.7069, 0.625, 1.0, 0.625, 1.0, 0.625, 1.0, 0.875, 0.7195, 0.875, 0.707, 0.875, 0.7212, 0.875, 0.5, 0.875, 0.7072, 0.875, 0.6922, 0.875, 0.4601, 0.875, 0.5, 0.875, 0.707, 0.875, 0.7071, 0.875, 0.5, 0.875, 0.5, 0.875, 0.5, 0.875, 0.5, 0.875, 0.5, 0.875, 0.5, 0.875, 0.5, 0.875, 0.5, 0.875, 0.5, 0.625, 0.25, 0.625, 0.25, 0.625, 0.25, 0.625, 0.25])
me_cube_001.materials.append(mat_material_001)
me_cube_001.use_remesh_fix_poles = True
me_cube_001.use_remesh_preserve_attributes = False
me_cube_001.use_mirror_vertex_groups = False
me_cube_001.update()
me_cube_002 = bpy.data.meshes.new('Cube.002')
me_cube_002.from_pydata([(-0.2532, 0.7107, 0.2618), (-0.2532, 0.7107, 0.1861), (-0.3301, 0.7477, 0.1861), (-0.3301, 0.7477, 0.2618), (-0.2488, 0.72, 0.2618), (-0.2488, 0.72, 0.1861), (-0.3256, 0.757, 0.1861), (-0.3256, 0.757, 0.2618), (-0.256, 0.6669, 0.1715), (-0.2502, 0.6789, 0.1582), (-0.2502, 0.6789, 0.2897), (-0.256, 0.6669, 0.2765), (-0.3568, 0.7301, 0.1582), (-0.3626, 0.7182, 0.1715), (-0.3688, 0.7359, 0.1715), (-0.3568, 0.7301, 0.2897), (-0.3688, 0.7359, 0.2765), (-0.3626, 0.7182, 0.2765), (-0.2386, 0.7031, 0.1582), (-0.2328, 0.7151, 0.1715), (-0.2328, 0.7151, 0.2765), (-0.2386, 0.7031, 0.2897), (-0.3452, 0.7544, 0.1582), (-0.3571, 0.7601, 0.1715), (-0.3394, 0.7663, 0.1715), (-0.3452, 0.7544, 0.2897), (-0.3394, 0.7663, 0.2765), (-0.3571, 0.7601, 0.2765)], [], [(18, 19, 20, 21, 10, 11, 8, 9), (20, 19, 5, 4), (7, 4, 0, 3), (25, 15, 10, 21), (8, 11, 17, 13), (14, 16, 27, 23), (12, 13, 14), (15, 16, 17), (22, 23, 24), (25, 26, 27), (12, 9, 8, 13), (10, 15, 17, 11), (16, 14, 13, 17), (22, 12, 14, 23), (15, 25, 27, 16), (26, 24, 23, 27), (18, 22, 24, 19), (25, 21, 20, 26), (12, 22, 18, 9), (19, 24, 6, 5), (24, 26, 7, 6), (26, 20, 4, 7), (2, 3, 0, 1), (4, 5, 1, 0), (5, 6, 2, 1), (6, 7, 3, 2)])
_uv = me_cube_002.uv_layers.new(name='UVMap')
_uv.uv.foreach_set('vector', [0.375, 0.8121, 0.4002, 0.75, 0.5998, 0.75, 0.625, 0.8121, 0.625, 0.9379, 0.5998, 1.0, 0.4002, 1.0, 0.375, 0.9379, 0.5998, 0.75, 0.4002, 0.75, 0.4002, 0.75, 0.5998, 0.75, 0.5998, 0.5252, 0.5998, 0.75, 0.5998, 0.75, 0.5998, 0.5252, 0.6871, 0.5252, 0.8129, 0.5252, 0.8129, 0.75, 0.6871, 0.75, 0.4002, 0.0, 0.5998, 0.0, 0.5998, 0.2248, 0.4002, 0.2248, 0.4002, 0.3121, 0.5998, 0.3121, 0.5998, 0.4379, 0.4002, 0.4379, 0.1871, 0.5252, 0.125, 0.5252, 0.1871, 0.5, 0.625, 0.3121, 0.625, 0.3121, 0.5998, 0.25, 0.375, 0.4379, 0.375, 0.4379, 0.4002, 0.5, 0.625, 0.5252, 0.625, 0.5252, 0.5998, 0.5, 0.1871, 0.5252, 0.1871, 0.75, 0.125, 0.75, 0.125, 0.5252, 0.625, 0.0, 0.625, 0.2248, 0.5998, 0.2248, 0.5998, 0.0, 0.5998, 0.3121, 0.4002, 0.3121, 0.4002, 0.2248, 0.5998, 0.2248, 0.375, 0.4379, 0.375, 0.3121, 0.4002, 0.3121, 0.4002, 0.4379, 0.625, 0.3121, 0.625, 0.4379, 0.5998, 0.4379, 0.5998, 0.3121, 0.5998, 0.5252, 0.4002, 0.5252, 0.4002, 0.4379, 0.5998, 0.4379, 0.3129, 0.75, 0.3129, 0.5252, 0.4002, 0.5252, 0.4002, 0.75, 0.6871, 0.5252, 0.6871, 0.75, 0.5998, 0.75, 0.5998, 0.5252, 0.1871, 0.5252, 0.3129, 0.5252, 0.3129, 0.75, 0.1871, 0.75, 0.4002, 0.75, 0.4002, 0.5252, 0.4002, 0.5252, 0.4002, 0.75, 0.4002, 0.5252, 0.5998, 0.5252, 0.5998, 0.5252, 0.4002, 0.5252, 0.5998, 0.5252, 0.5998, 0.75, 0.5998, 0.75, 0.5998, 0.5252, 0.4002, 0.5252, 0.5998, 0.5252, 0.5998, 0.75, 0.4002, 0.75, 0.5998, 0.75, 0.4002, 0.75, 0.4002, 0.75, 0.5998, 0.75, 0.4002, 0.75, 0.4002, 0.5252, 0.4002, 0.5252, 0.4002, 0.75, 0.4002, 0.5252, 0.5998, 0.5252, 0.5998, 0.5252, 0.4002, 0.5252])
me_cube_002.use_remesh_fix_poles = True
me_cube_002.use_remesh_preserve_attributes = False
me_cube_002.use_mirror_vertex_groups = False
me_cube_002.update()
me_cylinder = bpy.data.meshes.new('Cylinder')
me_cylinder.from_pydata([(-1.61, 0.3694, 0.7932), (-1.61, 0.3694, 0.2461), (-1.616, 0.3725, 0.7932), (-1.616, 0.3725, 0.2461), (-1.616, 0.3788, 0.7932), (-1.616, 0.3788, 0.2461), (-1.61, 0.382, 0.7932), (-1.61, 0.382, 0.2461), (-1.605, 0.3788, 0.7932), (-1.605, 0.3788, 0.2461), (-1.605, 0.3725, 0.7932), (-1.605, 0.3725, 0.2461), (-1.61, 0.3667, 0.7965), (-1.618, 0.3712, 0.7965), (-1.618, 0.3802, 0.7965), (-1.61, 0.3847, 0.7965), (-1.602, 0.3802, 0.7965), (-1.602, 0.3712, 0.7965), (-1.61, 0.3667, 0.8027), (-1.618, 0.3712, 0.8027), (-1.618, 0.3802, 0.8027), (-1.61, 0.3847, 0.8027), (-1.602, 0.3802, 0.8027), (-1.602, 0.3712, 0.8027), (-1.61, 0.3685, 0.8072), (-1.616, 0.3721, 0.8072), (-1.616, 0.3793, 0.8072), (-1.61, 0.3828, 0.8072), (-1.604, 0.3793, 0.8072), (-1.604, 0.3721, 0.8072)], [], [(0, 1, 3, 2), (2, 3, 5, 4), (4, 5, 7, 6), (6, 7, 9, 8), (3, 1, 11, 9, 7, 5), (8, 9, 11, 10), (10, 11, 1, 0), (10, 0, 12, 17), (17, 12, 18, 23), (6, 8, 16, 15), (2, 4, 14, 13), (8, 10, 17, 16), (0, 2, 13, 12), (4, 6, 15, 14), (22, 23, 29, 28), (15, 16, 22, 21), (13, 14, 20, 19), (16, 17, 23, 22), (14, 15, 21, 20), (12, 13, 19, 18), (24, 25, 26, 27, 28, 29), (20, 21, 27, 26), (18, 19, 25, 24), (23, 18, 24, 29), (21, 22, 28, 27), (19, 20, 26, 25)])
_uv = me_cylinder.uv_layers.new(name='UVMap')
_uv.uv.foreach_set('vector', [0.1896, 0.8413, 0.1896, 0.8413, 0.1896, 0.8413, 0.1896, 0.8413, 0.1896, 0.8413, 0.1896, 0.8413, 0.1896, 0.8413, 0.1896, 0.8413, 0.1896, 0.8413, 0.1896, 0.8413, 0.1896, 0.8413, 0.1896, 0.8413, 0.1896, 0.8413, 0.1896, 0.8413, 0.1896, 0.8413, 0.1896, 0.8413, 0.1896, 0.8413, 0.1896, 0.8413, 0.1896, 0.8413, 0.1896, 0.8413, 0.1896, 0.8413, 0.1896, 0.8413, 0.1896, 0.8413, 0.1896, 0.8413, 0.1896, 0.8413, 0.1896, 0.8413, 0.1896, 0.8413, 0.1896, 0.8413, 0.1896, 0.8413, 0.1896, 0.8413, 0.5125, 0.5575, 0.5125, 0.5575, 0.5125, 0.5575, 0.5125, 0.5575, 0.5125, 0.5575, 0.5125, 0.5575, 0.5125, 0.5575, 0.5125, 0.5575, 0.5125, 0.5575, 0.5125, 0.5575, 0.5125, 0.5575, 0.5125, 0.5575, 0.5125, 0.5575, 0.5125, 0.5575, 0.5125, 0.5575, 0.5125, 0.5575, 0.5125, 0.5575, 0.5125, 0.5575, 0.5125, 0.5575, 0.5125, 0.5575, 0.5125, 0.5575, 0.5125, 0.5575, 0.5125, 0.5575, 0.5125, 0.5575, 0.5125, 0.5575, 0.5125, 0.5575, 0.5125, 0.5575, 0.5125, 0.5575, 0.5125, 0.5575, 0.5125, 0.5575, 0.5125, 0.5575, 0.5125, 0.5575, 0.5125, 0.5575, 0.5125, 0.5575, 0.5125, 0.5575, 0.5125, 0.5575, 0.5125, 0.5575, 0.5125, 0.5575, 0.5125, 0.5575, 0.5125, 0.5575, 0.5125, 0.5575, 0.5125, 0.5575, 0.5125, 0.5575, 0.5125, 0.5575, 0.5125, 0.5575, 0.5125, 0.5575, 0.5125, 0.5575, 0.5125, 0.5575, 0.5125, 0.5575, 0.5125, 0.5575, 0.5125, 0.5575, 0.5125, 0.5575, 0.5125, 0.5575, 0.5125, 0.5575, 0.5125, 0.5575, 0.5125, 0.5575, 0.5125, 0.5575, 0.5125, 0.5575, 0.5125, 0.5575, 0.5125, 0.5575, 0.5125, 0.5575, 0.5125, 0.5575, 0.5125, 0.5575, 0.5125, 0.5575, 0.5125, 0.5575, 0.5125, 0.5575, 0.5125, 0.5575, 0.5125, 0.5575, 0.5125, 0.5575, 0.5125, 0.5575, 0.5125, 0.5575, 0.5125, 0.5575, 0.5125, 0.5575, 0.5125, 0.5575, 0.5125, 0.5575, 0.5125, 0.5575, 0.5125, 0.5575, 0.5125, 0.5575])
me_cylinder.materials.append(mat_material)
me_cylinder.use_remesh_fix_poles = True
me_cylinder.use_remesh_preserve_attributes = False
me_cylinder.use_mirror_vertex_groups = False
me_cylinder.update()
me_cube_003 = bpy.data.meshes.new('Cube.003')
me_cube_003.from_pydata([(0.3218, 0.0, 0.8336), (0.544, 0.0, 0.3978), (0.3218, 0.5469, 0.8336), (0.328, 0.5994, 0.8215), (0.3424, 0.6217, 0.7932), (0.3692, 0.6277, 0.7407), (0.239, 0.6579, 0.8044), (-0.001962, 0.6637, 0.3398), (0.3386, 0.6509, 0.338), (0.3857, 0.6493, 0.3599), (0.411, 0.6485, 0.3835), (0.4059, 0.6489, 0.4171), (-0.3395, 0.6725, 0.3616), (-0.3261, 0.6722, 0.3414), (0.204, 0.6588, 0.8227), (-0.3042, 0.6721, 0.8395), (-0.3463, 0.6732, 0.821), (-0.3631, 0.6736, 0.7722), (-0.8681, 0.694, 0.8456), (-1.11, 0.694, 0.3378), (-1.568, 0.6779, 0.3881), (-1.548, 0.678, 0.36), (-1.503, 0.6775, 0.3432), (-1.47, 0.6743, 0.8522), (-1.503, 0.6734, 0.841), (-1.527, 0.6732, 0.8046), (-0.585, 0.6825, 0.3306), (-0.5569, 0.6824, 0.3516), (-0.5331, 0.6822, 0.3769), (-0.5387, 0.6848, 0.7919), (-0.5485, 0.6853, 0.8186), (-0.5737, 0.6863, 0.8424), (0.5071, 0.6277, 0.4701), (0.5287, 0.6176, 0.4277), (0.5431, 0.5853, 0.3994), (-1.703, 0.5452, 0.3332), (-1.612, 0.5452, 0.8371), (-1.701, 0.0, 0.3159), (-1.608, 0.0, 0.8298), (-1.602, 0.581, 0.8356), (-1.695, 0.5756, 0.3306), (-1.681, 0.6005, 0.3367), (-1.663, 0.6254, 0.3673), (-1.593, 0.6334, 0.7976), (-1.594, 0.6138, 0.8245)], [], [(7, 13, 12, 17, 16, 15, 14, 6, 11, 10, 9, 8), (1, 34, 33, 32, 5, 4, 3, 2, 0), (20, 25, 24, 23, 18, 31, 30, 29, 28, 27, 26, 19, 22, 21), (36, 39, 44, 43, 42, 41, 40, 35), (38, 36, 35, 37)])
_uv = me_cube_003.uv_layers.new(name='UVMap')
_uv.uv.foreach_set('vector', [0.1786, 0.4974, 0.1786, 0.4974, 0.1786, 0.4974, 0.1786, 0.4974, 0.1786, 0.4974, 0.1786, 0.4974, 0.1786, 0.4974, 0.1786, 0.4974, 0.1786, 0.4974, 0.1786, 0.4974, 0.1786, 0.4974, 0.1786, 0.4974, 0.1786, 0.4974, 0.1786, 0.4974, 0.1786, 0.4974, 0.1786, 0.4974, 0.1786, 0.4974, 0.1786, 0.4974, 0.1786, 0.4974, 0.1786, 0.4974, 0.1786, 0.4974, 0.1786, 0.4974, 0.1786, 0.4974, 0.1786, 0.4974, 0.1786, 0.4974, 0.1786, 0.4974, 0.1786, 0.4974, 0.1786, 0.4974, 0.1786, 0.4974, 0.1786, 0.4974, 0.1786, 0.4974, 0.1786, 0.4974, 0.1786, 0.4974, 0.1786, 0.4974, 0.1786, 0.4974, 0.1786, 0.4974, 0.1786, 0.4974, 0.1786, 0.4974, 0.1786, 0.4974, 0.1786, 0.4974, 0.1786, 0.4974, 0.1786, 0.4974, 0.1786, 0.4974, 0.1786, 0.4974, 0.1786, 0.4974, 0.1786, 0.4974, 0.1786, 0.4974])
me_cube_003.materials.append(mat_material)
me_cube_003.use_remesh_preserve_volume = False
me_cube_003.use_remesh_preserve_attributes = False
me_cube_003.use_mirror_vertex_groups = False
me_cube_003.update()

# ---- objects
ob_body = bpy.data.objects.new('Body', me_cube)
ob_empty = bpy.data.objects.new('Empty', None)
ob_empty_001 = bpy.data.objects.new('Empty.001', None)
ob_cube = bpy.data.objects.new('Cube', me_cube_001)
ob_cube_001 = bpy.data.objects.new('Cube.001', me_cube_002)
ob_cylinder = bpy.data.objects.new('Cylinder', me_cylinder)
ob_body_001 = bpy.data.objects.new('Body.001', me_cube_003)

# ---- transforms, parenting, visibility, modifiers, constraints
ob_body.location = (0.0, 0.0, 0.0)
ob_body.lock_rotations_4d = False
ob_body.empty_display_type = 'ARROWS'
ob_body.lineart.crease_threshold = 0.0
_m = ob_body.modifiers.new('Mirror', 'MIRROR')
_m.use_axis = (False, True, False)
_m.use_clip = True
ob_empty.location = (0.0, 0.0, 0.0)
ob_empty.empty_display_type = 'IMAGE'
ob_empty.empty_display_size = 5.0
ob_empty.empty_image_depth = 'BACK'
ob_empty.show_empty_image_perspective = False
ob_empty.empty_image_side = 'FRONT'
ob_empty.lineart.crease_threshold = 0.0
ob_empty_001.location = (0.06395, 0.0, 0.0)
ob_empty_001.rotation_euler = (1.571, -0.0, -0.0)
ob_empty_001.scale = (-0.8861, 1.0, 1.0)
ob_empty_001.empty_display_type = 'IMAGE'
ob_empty_001.empty_display_size = 5.0
ob_empty_001.empty_image_depth = 'BACK'
ob_empty_001.show_empty_image_perspective = False
ob_empty_001.empty_image_side = 'FRONT'
ob_empty_001.lineart.crease_threshold = 0.0
ob_cube.location = (0.0, 0.0, 0.0)
ob_cube.lineart.crease_threshold = 0.0
_m = ob_cube.modifiers.new('Mirror', 'MIRROR')
_m.use_axis = (False, True, False)
_m.use_clip = True
ob_cube_001.location = (0.0, 0.0, 0.0)
ob_cube_001.lineart.crease_threshold = 0.0
_m = ob_cube_001.modifiers.new('Mirror', 'MIRROR')
_m.use_axis = (False, True, False)
ob_cylinder.location = (2.217, 0.2602, 0.07588)
ob_cylinder.lineart.crease_threshold = 0.0
ob_body_001.location = (0.0, 0.0, 0.0)
ob_body_001.lock_rotations_4d = False
ob_body_001.empty_display_type = 'ARROWS'
ob_body_001.lineart.crease_threshold = 0.0
_m = ob_body_001.modifiers.new('Mirror', 'MIRROR')
_m.use_axis = (False, True, False)
_m.use_clip = True

# ---- collection membership
col_collection.objects.link(ob_body)
col_collection.objects.link(ob_empty)
col_collection.objects.link(ob_empty_001)
col_collection.objects.link(ob_cube)
col_collection.objects.link(ob_cube_001)
col_collection.objects.link(ob_cylinder)
col_collection.objects.link(ob_body_001)

# ---- scene / render settings (as saved in the file)
scene.frame_start = 1; scene.frame_end = 250; scene.frame_set(2)
scene.render.engine = 'BLENDER_EEVEE_NEXT'
scene.cycles.use_denoising = False
scene.cycles.samples = 128
scene.cycles.sampling_pattern = 'TABULATED_SOBOL'
scene.cycles.use_adaptive_sampling = False
scene.cycles.use_light_tree = False
scene.view_settings.view_transform = 'Filmic'
bpy.context.view_layer.update()

# ---- added for rendering (the .blend has no active camera and no usable light): camera, sun
cam_auto = bpy.data.cameras.new('AutoCamera')
cam_auto.lens = 50.0
cam_auto.sensor_width = 36.0
cam_auto.clip_end = 1000.0
ob_auto_camera = bpy.data.objects.new('AutoCamera', cam_auto)
scene.collection.objects.link(ob_auto_camera)
ob_auto_camera.location = (4.39628, -5.10828, 3.5949)
ob_auto_camera.rotation_euler = (1.09748, -7.21219e-08, 0.694738)
scene.camera = ob_auto_camera
light_auto_sun = bpy.data.lights.new('AutoSun', 'SUN')
light_auto_sun.energy = 3.0
light_auto_sun.angle = 0.0523599
ob_auto_sun = bpy.data.objects.new('AutoSun', light_auto_sun)
scene.collection.objects.link(ob_auto_sun)
ob_auto_sun.rotation_euler = (0.872665, 0.174533, 0.523599)
bpy.context.view_layer.update()
